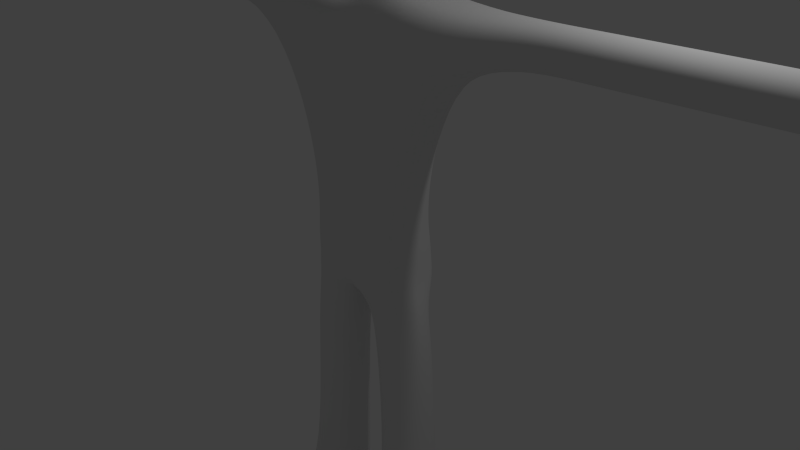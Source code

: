 # Source: goalie.blend  (saved by Blender 2.72.0; exported with 4.5.12 LTS)
import bpy
from mathutils import Matrix  # noqa: F401  (used for matrix-valued properties, if any)

bpy.ops.wm.read_factory_settings(use_empty=True)
scene = bpy.context.scene
scene.name = 'Scene'

# ---- collections
col_collection_1 = bpy.data.collections.new('Collection 1'); scene.collection.children.link(col_collection_1)

# ---- materials (node trees are filled in below, after node groups)
mat_material = bpy.data.materials.new('Material')
mat_material.alpha_threshold = 0.0
mat_material.use_transparent_shadow = False
mat_material.roughness = 0.5
mat_material.line_color = (0.0, 0.0, 0.0, 1.0)
mat_material_001 = bpy.data.materials.new('Material.001')
mat_material_001.alpha_threshold = 0.0
mat_material_001.use_transparent_shadow = False
mat_material_001.roughness = 0.5

# ---- material node trees

# ---- world
world_world = bpy.data.worlds.new('World'); scene.world = world_world
world_world.color = (0.05088, 0.05088, 0.05088)
world_world.use_sun_shadow = False
world_world.sun_shadow_jitter_overblur = 0.0
world_world.cycles.sampling_method = 'MANUAL'
world_world.cycles.sample_map_resolution = 256

# ---- cameras
cam_camera = bpy.data.cameras.new('Camera')
cam_camera.clip_end = 100.0
cam_camera.lens = 35.0
cam_camera.sensor_width = 32.0
cam_camera.sensor_height = 18.0
cam_camera.ortho_scale = 7.314
cam_camera.dof.focus_distance = 0.0
cam_camera.dof.aperture_fstop = 128.0

# ---- lights
light_lamp = bpy.data.lights.new('Lamp', 'POINT')
light_lamp.transmission_factor = 0.0
light_lamp.cutoff_distance = 30.0
light_lamp.energy = 100.0
light_lamp.shadow_buffer_clip_start = 1.001
light_lamp.shadow_soft_size = 0.1
light_lamp.shadow_maximum_resolution = 0.006
light_lamp.use_absolute_resolution = True
light_lamp.cycles.use_multiple_importance_sampling = False

# ---- meshes
me_cube = bpy.data.meshes.new('Cube')
me_cube.from_pydata([(0.7793, 0.01515, 0.6117), (0.5255, -0.4644, 1.948), (1.037, 0.01906, 1.932), (0.6606, -0.521, 3.129), (2.161, 0.4957, 3.092), (0.4448, -0.3622, 3.484), (0.8787, 0.03531, 3.471), (0.3931, -0.4634, 0.6186), (0.3862, 0.4937, 0.6049), (0.5118, 0.4041, 1.916), (0.647, 0.582, 3.093), (0.4339, 0.4329, 3.458), (0.1104, -0.03516, -0.5136), (0.3958, -0.45, 0.0007521), (0.3958, 0.5617, 0.0007521), (0.7916, 0.02007, 0.0007521), (0.2684, -0.03516, -2.357), (0.5062, -0.3906, -0.5136), (0.5062, 0.3203, -0.5136), (0.9021, -0.03516, -0.5136), (0.316, -0.03516, -4.104), (0.6642, -0.3906, -2.357), (0.6642, 0.3203, -2.357), (1.06, -0.03516, -2.357), (0.1545, -0.1493, 3.749), (0.149, 0.2034, 3.733), (0.3064, 0.02705, 3.741), (0.1956, -0.4516, 4.018), (0.192, 0.3333, 4.008), (0.3257, -0.05918, 4.013), (0.4377, -0.6969, 4.439), (0.4354, 0.7015, 4.433), (0.7484, -0.02285, 4.436), (0.4836, -0.683, 5.146), (0.4808, 0.76, 5.139), (0.8396, 0.03849, 5.143), (0.2773, -0.3047, 5.731), (0.2753, 0.5377, 5.726), (0.5799, 0.1165, 5.728), (3.226, 0.5496, 3.092), (2.189, -0.1651, 3.129), (2.175, 0.1668, 3.375), (2.175, 0.1638, 2.846), (4.214, 0.5997, 3.092), (3.253, -0.1111, 3.128), (3.24, 0.2208, 3.375), (3.24, 0.2177, 2.845), (5.199, 0.6496, 3.091), (4.241, -0.06106, 3.128), (4.228, 0.2708, 3.374), (4.228, 0.2678, 2.845), (5.406, 0.329, 3.109), (5.226, -0.01118, 3.127), (5.212, 0.2557, 3.374), (5.212, 0.3177, 2.845), (0.7118, -0.03516, -4.318), (1.108, -0.7178, -4.104), (0.7118, 0.3203, -4.104), (1.108, -0.03516, -4.104), (0.7118, -1.959, -4.104), (0.316, -0.7178, -4.104), (0.7118, -0.7178, -4.318), (0.7118, -0.7178, -3.89), (-0.7793, 0.01515, 0.6117), (-0.5255, -0.4644, 1.948), (-1.037, 0.01906, 1.932), (-0.6606, -0.521, 3.129), (-2.161, 0.51, 3.092), (-0.4448, -0.3622, 3.484), (-0.8787, 0.03531, 3.471), (0.0, 0.02007, 0.0007521), (-0.3931, -0.4634, 0.6186), (-0.3862, 0.4937, 0.6049), (-0.5118, 0.5025, 1.916), (-0.647, 0.582, 3.093), (0.0, 0.1069, 3.741), (-0.4339, 0.4329, 3.458), (-0.1104, -0.03516, -0.5136), (-0.3958, -0.45, 0.0007521), (-0.3958, 0.5617, 0.0007521), (-0.7916, 0.02007, 0.0007521), (-0.2684, -0.03516, -2.357), (-0.5062, -0.3906, -0.5136), (-0.5062, 0.3203, -0.5136), (-0.9021, -0.03516, -0.5136), (-0.316, -0.03516, -4.104), (-0.6642, -0.3906, -2.357), (-0.6642, 0.3203, -2.357), (-1.06, -0.03516, -2.357), (0.0, 0.01142, 4.013), (-0.1604, -0.1493, 3.749), (-0.1549, 0.2034, 3.733), (-0.3123, 0.02705, 3.741), (0.0, 0.0718, 4.436), (-0.2015, -0.4516, 4.018), (-0.1979, 0.3333, 4.008), (-0.3964, -0.05918, 4.013), (0.0, 0.1725, 5.143), (-0.4081, -0.7472, 4.439), (-0.4051, 0.7015, 4.433), (-0.8132, -0.02285, 4.436), (0.0, 0.2779, 5.728), (-0.468, -0.683, 5.146), (-0.4642, 0.76, 5.139), (-0.9322, 0.03849, 5.143), (-0.2157, -0.3047, 5.731), (-0.2131, 0.5377, 5.726), (-0.6103, 0.1165, 5.728), (-3.226, 0.5674, 3.092), (-2.189, -0.1926, 3.129), (-2.175, 0.1603, 3.375), (-2.175, 0.1571, 2.846), (-4.214, 0.6207, 3.092), (-3.253, -0.1353, 3.128), (-3.24, 0.2177, 3.375), (-3.24, 0.2144, 2.845), (-5.199, 0.6737, 3.091), (-4.241, -0.08202, 3.128), (-4.228, 0.271, 3.374), (-4.228, 0.2677, 2.845), (-5.406, 0.3328, 3.109), (-5.226, -0.02897, 3.127), (-5.212, 0.324, 3.374), (-5.212, 0.3207, 2.845), (-0.7118, -0.03516, -4.318), (-1.108, -0.7178, -4.104), (-0.7118, 0.3203, -4.104), (-1.108, -0.03516, -4.104), (-0.7118, -1.959, -4.104), (-0.316, -0.7178, -4.104), (-0.7118, -0.7178, -4.318), (-0.7118, -0.7178, -3.89), (0.7885, 0.01884, 0.2558), (0.6776, 0.374, 0.6066), (0.6862, -0.3437, 0.6169), (0.8376, 0.01366, 1.145), (1.457, 0.04403, 2.618), (0.9161, -0.3435, 1.944), (0.8991, 0.3816, 1.92), (1.417, 0.05194, 3.399), (1.373, -0.5027, 3.129), (1.349, 0.6003, 3.093), (0.557, 0.02066, 3.586), (0.7756, -0.2629, 3.481), (0.7621, 0.3335, 3.461), (0.3934, 0.5447, 0.254), (0.3951, -0.507, 0.2575), (0.4128, 0.4619, 1.133), (0.4248, -0.4345, 1.158), (0.6132, 0.5608, 2.666), (0.6268, -0.5082, 2.702), (0.5938, 0.546, 3.316), (0.6066, -0.4801, 3.35), (0.2741, 0.2248, 3.577), (0.2829, -0.1835, 3.596), (0.0, 0.02149, 0.6534), (0.0, -0.5458, 0.9353), (0.0, 0.4001, 0.9244), (0.0, -0.5466, 1.999), (0.0, 0.4072, 1.973), (0.0, -0.5919, 2.944), (0.0, 0.4707, 2.915), (0.0, 0.03739, 3.269), (0.0, -0.2846, 3.228), (0.0, 0.3514, 3.207), (0.8192, 0.02007, -0.2301), (0.4234, 0.5617, -0.2301), (0.4234, -0.4438, -0.2301), (0.0, 0.02007, -0.2868), (0.0, -0.4133, 0.0007521), (0.0, 0.4534, 0.0007521), (0.6927, -0.3862, 0.0007521), (0.6927, 0.4263, 0.0007521), (0.9968, -0.03516, -1.129), (0.6009, 0.3203, -1.129), (0.6009, -0.3906, -1.129), (0.2051, -0.03516, -1.129), (0.2094, -0.3017, -0.5136), (0.2094, 0.2314, -0.5136), (0.8031, -0.3017, -0.5136), (0.8031, 0.2314, -0.5136), (1.096, -0.03516, -3.56), (0.6999, 0.3203, -3.56), (0.6999, -0.4724, -3.507), (0.3041, -0.03516, -3.56), (0.3674, -0.3017, -2.357), (0.3674, 0.2314, -2.357), (0.9611, -0.3017, -2.357), (0.9611, 0.2314, -2.357), (0.3275, 0.02447, 3.897), (0.1597, 0.2548, 3.889), (0.1648, -0.2059, 3.904), (0.0, 0.1034, 3.897), (0.0, 0.2975, 3.735), (0.0, -0.08377, 3.748), (0.2712, -0.1052, 3.747), (0.2643, 0.1593, 3.735), (0.4866, -0.2473, 4.167), (0.3622, 0.4291, 4.164), (0.1704, -0.8307, 3.898), (0.0, -0.1767, 4.167), (0.0, 0.4357, 4.009), (0.0, -0.4129, 4.017), (0.2787, -0.3535, 4.017), (0.2743, 0.2351, 4.009), (0.8168, 0.005917, 4.776), (0.4694, 0.7875, 4.772), (0.4721, -0.7756, 4.779), (0.0, 0.1284, 4.776), (0.0, 0.8549, 4.433), (0.0, -0.7943, 4.438), (0.6719, -0.5158, 4.438), (0.669, 0.5204, 4.434), (0.8127, 0.06261, 5.48), (0.4674, 0.6497, 5.476), (0.47, -0.5245, 5.483), (0.0, 0.2051, 5.48), (0.0, 0.9526, 5.14), (0.0, -0.7321, 5.146), (0.7521, -0.5026, 5.145), (0.7485, 0.5796, 5.14), (0.467, 0.06886, 5.788), (0.2193, 0.323, 5.788), (0.2205, -0.1853, 5.789), (0.0, 0.2511, 5.788), (0.0, 0.5702, 5.726), (0.0, -0.3049, 5.731), (0.5053, -0.1994, 5.73), (0.5028, 0.4324, 5.727), (2.875, 0.1992, 2.846), (2.875, 0.2023, 3.375), (2.888, -0.1296, 3.128), (2.861, 0.5311, 3.092), (2.165, 0.4119, 2.898), (2.165, 0.4142, 3.296), (2.185, -0.08133, 3.323), (2.185, -0.08363, 2.926), (3.585, 0.2352, 2.845), (3.585, 0.2383, 3.375), (3.599, -0.09362, 3.128), (3.572, 0.5671, 3.092), (3.229, 0.4659, 2.898), (3.229, 0.4682, 3.295), (3.25, -0.02739, 3.322), (3.25, -0.02969, 2.925), (4.87, 0.3003, 2.845), (4.87, 0.3034, 3.374), (4.883, -0.02854, 3.128), (4.856, 0.6322, 3.091), (4.218, 0.5159, 2.898), (4.218, 0.5182, 3.295), (4.238, 0.02268, 3.322), (4.238, 0.02038, 2.925), (5.357, 0.3254, 2.911), (5.357, 0.3277, 3.308), (5.368, 0.07876, 3.123), (5.347, 0.5743, 3.096), (5.202, 0.5658, 2.897), (5.202, 0.5681, 3.294), (5.223, 0.07257, 3.322), (5.223, 0.07027, 2.924), (1.009, -0.03516, -4.264), (0.7118, 0.2314, -4.264), (0.7118, -0.3835, -4.318), (0.4149, -0.03516, -4.264), (0.316, -0.3835, -4.104), (0.4149, 0.2314, -4.104), (1.108, -0.3835, -4.104), (1.009, 0.2314, -4.104), (0.7118, -1.791, -3.944), (0.7118, -1.791, -4.264), (0.4149, -1.791, -4.104), (1.009, -1.791, -4.104), (1.009, -0.7178, -4.264), (1.009, -0.7178, -3.944), (0.4149, -0.7178, -3.944), (0.4149, -0.7178, -4.264), (-0.7885, 0.01884, 0.2558), (-0.6776, 0.374, 0.6066), (-0.6862, -0.3437, 0.6169), (-0.8376, 0.01366, 1.145), (-1.457, 0.04403, 2.618), (-0.9161, -0.3435, 1.944), (-0.8991, 0.3816, 1.92), (-1.417, 0.05194, 3.399), (-1.373, -0.5027, 3.129), (-1.349, 0.6003, 3.093), (-0.557, 0.02066, 3.586), (-0.7756, -0.2629, 3.481), (-0.7621, 0.3335, 3.461), (-0.3934, 0.5447, 0.254), (-0.3951, -0.507, 0.2575), (-0.4128, 0.4619, 1.133), (-0.4248, -0.4345, 1.158), (-0.6132, 0.5608, 2.666), (-0.6268, -0.5082, 2.702), (-0.5938, 0.546, 3.316), (-0.6066, -0.4801, 3.35), (-0.2741, 0.2248, 3.577), (-0.2829, -0.1835, 3.596), (-0.8192, 0.02007, -0.2301), (-0.4234, 0.5617, -0.2301), (-0.4234, -0.4438, -0.2301), (-0.6927, -0.3862, 0.0007521), (-0.6927, 0.4263, 0.0007521), (-0.9968, -0.03516, -1.129), (-0.6009, 0.3203, -1.129), (-0.6009, -0.3906, -1.129), (-0.2051, -0.03516, -1.129), (-0.2094, -0.3017, -0.5136), (-0.2094, 0.2314, -0.5136), (-0.8031, -0.3017, -0.5136), (-0.8031, 0.2314, -0.5136), (-1.096, -0.03516, -3.56), (-0.6999, 0.3203, -3.56), (-0.6999, -0.4724, -3.507), (-0.3041, -0.03516, -3.56), (-0.3674, -0.3017, -2.357), (-0.3674, 0.2314, -2.357), (-0.9611, -0.3017, -2.357), (-0.9611, 0.2314, -2.357), (-0.3334, 0.02447, 3.897), (-0.1656, 0.2548, 3.889), (-0.1707, -0.2059, 3.904), (-0.2771, -0.1052, 3.747), (-0.2702, 0.1593, 3.735), (-0.5596, -0.2473, 4.167), (-0.3452, 0.3362, 4.164), (-0.1169, -0.8307, 3.898), (-0.3495, -0.3535, 4.017), (-0.345, 0.2351, 4.009), (-0.9025, 0.005917, 4.776), (-0.4495, 0.7875, 4.772), (-0.453, -0.7756, 4.779), (-0.7134, -0.5661, 4.438), (-0.7097, 0.5204, 4.434), (-0.8971, 0.06261, 5.48), (-0.4468, 0.6497, 5.476), (-0.4503, -0.5245, 5.483), (-0.818, -0.5026, 5.145), (-0.8134, 0.5796, 5.14), (-0.4631, 0.06886, 5.788), (-0.14, 0.323, 5.788), (-0.1416, -0.1853, 5.789), (-0.5129, -0.1994, 5.73), (-0.5097, 0.4324, 5.727), (-2.875, 0.1948, 2.846), (-2.875, 0.198, 3.375), (-2.888, -0.1549, 3.128), (-2.861, 0.5478, 3.092), (-2.165, 0.421, 2.898), (-2.165, 0.4234, 3.296), (-2.185, -0.1036, 3.323), (-2.185, -0.106, 2.926), (-3.585, 0.2331, 2.845), (-3.585, 0.2363, 3.375), (-3.599, -0.1166, 3.128), (-3.572, 0.586, 3.092), (-3.229, 0.4783, 2.898), (-3.229, 0.4808, 3.295), (-3.25, -0.04621, 3.322), (-3.25, -0.04866, 2.925), (-4.87, 0.3023, 2.845), (-4.87, 0.3055, 3.374), (-4.883, -0.04744, 3.128), (-4.856, 0.6552, 3.091), (-4.218, 0.5316, 2.898), (-4.218, 0.5341, 3.295), (-4.238, 0.007041, 3.322), (-4.238, 0.004594, 2.925), (-5.357, 0.329, 2.911), (-5.357, 0.3314, 3.308), (-5.368, 0.06668, 3.123), (-5.347, 0.5937, 3.096), (-5.202, 0.5847, 2.897), (-5.202, 0.5871, 3.294), (-5.223, 0.06009, 3.322), (-5.223, 0.05764, 2.924), (-1.009, -0.03516, -4.264), (-0.7118, 0.2314, -4.264), (-0.7118, -0.3835, -4.318), (-0.4149, -0.03516, -4.264), (-0.316, -0.3835, -4.104), (-0.4149, 0.2314, -4.104), (-1.108, -0.3835, -4.104), (-1.009, 0.2314, -4.104), (-0.7118, -1.791, -3.944), (-0.7118, -1.791, -4.264), (-0.4149, -1.791, -4.104), (-1.009, -1.791, -4.104), (-1.009, -0.7178, -4.264), (-1.009, -0.7178, -3.944), (-0.4149, -0.7178, -3.944), (-0.4149, -0.7178, -4.264), (0.6889, 0.4132, 0.2545), (0.691, -0.3756, 0.257), (0.7254, 0.3498, 1.136), (0.7404, -0.3225, 1.154), (1.294, 0.4937, 2.727), (1.314, -0.4165, 2.757), (1.272, 0.4895, 3.334), (1.292, -0.4001, 3.363), (0.4819, 0.1738, 3.579), (0.4928, -0.1325, 3.593), (0.7203, 0.4263, -0.2301), (0.7203, -0.3862, -0.2301), (0.8978, 0.2314, -1.129), (0.8978, -0.3017, -1.129), (0.3041, 0.2314, -1.129), (0.3041, -0.3017, -1.129), (0.9968, 0.2314, -3.56), (1.037, -0.3861, -3.679), (0.403, 0.2314, -3.56), (0.3717, -0.3861, -3.679), (0.283, 0.1972, 3.891), (0.2893, -0.1483, 3.902), (0.5212, 0.1903, 4.165), (0.2436, -0.6848, 3.897), (0.7286, 0.5921, 4.773), (0.732, -0.5802, 4.778), (0.7251, 0.5029, 5.477), (0.7284, -0.3777, 5.482), (0.4045, 0.2595, 5.788), (0.406, -0.1218, 5.788), (2.865, 0.4474, 2.898), (2.885, -0.04817, 2.925), (2.865, 0.4497, 3.295), (2.885, -0.04587, 3.323), (3.575, 0.4834, 2.898), (3.595, -0.01218, 2.925), (3.575, 0.4857, 3.295), (3.595, -0.00988, 3.322), (4.859, 0.5485, 2.897), (4.88, 0.0529, 2.925), (4.859, 0.5508, 3.294), (4.88, 0.0552, 3.322), (5.312, 0.5073, 2.952), (5.327, 0.1402, 2.972), (5.312, 0.509, 3.246), (5.327, 0.142, 3.266), (0.9317, 0.1623, -4.223), (1.009, -0.3835, -4.264), (0.4919, 0.1623, -4.223), (0.4149, -0.3835, -4.264), (0.9317, -1.66, -3.985), (0.4919, -1.66, -3.985), (0.9317, -1.66, -4.223), (0.4919, -1.66, -4.223), (-0.6889, 0.4132, 0.2545), (-0.691, -0.3756, 0.257), (-0.7254, 0.3498, 1.136), (-0.7404, -0.3225, 1.154), (-1.294, 0.4937, 2.727), (-1.314, -0.4165, 2.757), (-1.272, 0.4895, 3.334), (-1.292, -0.4001, 3.363), (-0.4819, 0.1738, 3.579), (-0.4928, -0.1325, 3.593), (0.0, 0.4725, 0.2936), (9.313e-10, -0.4334, 0.2956), (0.0, 0.4382, 1.18), (-1.863e-09, -0.5903, 1.204), (0.0, 0.535, 2.651), (0.0, -0.6625, 2.685), (2.794e-09, 0.5219, 3.263), (-2.794e-09, -0.4567, 3.295), (9.313e-10, 0.2693, 3.531), (9.313e-10, -0.1916, 3.546), (-0.7203, 0.4263, -0.2301), (-0.7203, -0.3862, -0.2301), (2.794e-09, 0.4929, -0.2417), (2.794e-09, -0.4528, -0.2417), (-0.8978, 0.2314, -1.129), (-0.8978, -0.3017, -1.129), (-0.3041, 0.2314, -1.129), (-0.3041, -0.3017, -1.129), (-0.9968, 0.2314, -3.56), (-1.037, -0.3861, -3.679), (-0.403, 0.2314, -3.56), (-0.3717, -0.3861, -3.679), (-0.2889, 0.1972, 3.891), (-0.2952, -0.1483, 3.902), (-9.313e-10, 0.3535, 3.896), (9.313e-10, -0.1388, 3.909), (-0.6048, 0.1903, 4.165), (-0.2732, -0.6848, 3.897), (-9.313e-10, 0.4923, 4.149), (0.0, -0.8504, 3.881), (-0.7875, 0.5921, 4.773), (-0.7919, -0.5802, 4.778), (-9.313e-10, 0.9449, 4.769), (0.0, -0.8467, 4.769), (-0.7828, 0.5029, 5.477), (-0.7871, -0.3777, 5.482), (-9.313e-10, 0.8155, 5.489), (-9.313e-10, -0.5313, 5.495), (-0.3815, 0.2595, 5.788), (-0.3835, -0.1218, 5.788), (9.313e-10, 0.2835, 5.801), (9.313e-10, -0.1846, 5.802), (-2.865, 0.4587, 2.898), (-2.885, -0.06831, 2.925), (-2.865, 0.4611, 3.295), (-2.885, -0.06586, 3.323), (-3.575, 0.497, 2.898), (-3.595, -0.03004, 2.925), (-3.575, 0.4994, 3.295), (-3.595, -0.02759, 3.322), (-4.859, 0.5662, 2.897), (-4.88, 0.03917, 2.925), (-4.859, 0.5686, 3.294), (-4.88, 0.04162, 3.322), (-5.312, 0.5224, 2.952), (-5.327, 0.1321, 2.972), (-5.312, 0.5243, 3.246), (-5.327, 0.1339, 3.266), (-0.9317, 0.1623, -4.223), (-1.009, -0.3835, -4.264), (-0.4919, 0.1623, -4.223), (-0.4149, -0.3835, -4.264), (-0.9317, -1.66, -3.985), (-0.4919, -1.66, -3.985), (-0.9317, -1.66, -4.223), (-0.4919, -1.66, -4.223), (0.4549, -0.7363, 4.609), (0.2041, -0.7456, 4.439), (0.4779, -0.7293, 4.963), (0.234, -0.7075, 5.146), (-0.2041, -0.7707, 4.439), (-0.4306, -0.7614, 4.609), (-0.234, -0.7075, 5.146), (-0.4605, -0.7293, 4.963), (0.2265, -0.7804, 4.777), (0.0, -0.7897, 4.606), (0.0, -0.7586, 4.96), (-0.2265, -0.7804, 4.777), (0.2153, -0.763, 4.608), (0.2302, -0.744, 4.961), (-0.2153, -0.7756, 4.608), (-0.2302, -0.744, 4.961), (0.4635, -0.7559, 4.694), (0.102, -0.7699, 4.438), (0.475, -0.7525, 4.871), (0.117, -0.7198, 5.146), (-0.102, -0.7825, 4.438), (-0.4418, -0.7685, 4.694), (-0.117, -0.7198, 5.146), (-0.4567, -0.7525, 4.871), (0.05313, -0.7828, 4.776), (0.0, -1.017, 4.614), (0.0, -0.7453, 5.053), (-0.05313, -0.7828, 4.776), (0.4463, -0.7166, 4.524), (0.3061, -0.7212, 4.439), (0.4808, -0.7062, 5.055), (0.3939, -0.6953, 5.146), (-0.3061, -0.759, 4.439), (-0.4193, -0.7543, 4.524), (-0.351, -0.6953, 5.146), (-0.4642, -0.7062, 5.055), (0.3853, -0.778, 4.778), (0.0, -0.792, 4.522), (0.0, -0.7719, 4.867), (-0.3398, -0.778, 4.778), (0.1076, -0.7763, 4.607), (0.3229, -0.7496, 4.608), (0.2097, -0.7543, 4.523), (0.2209, -0.7717, 4.692), (0.2284, -0.7622, 4.869), (0.2321, -0.7258, 5.054), (0.3896, -0.7366, 4.962), (0.1151, -0.7513, 4.961), (-0.2209, -0.778, 4.692), (-0.2097, -0.7731, 4.523), (-0.3229, -0.7685, 4.608), (-0.1076, -0.7826, 4.607), (-0.1151, -0.7513, 4.961), (-0.3454, -0.7366, 4.962), (-0.2321, -0.7258, 5.054), (-0.2284, -0.7622, 4.869), (0.1104, -0.7796, 4.617), (0.04311, -0.767, 4.868), (-0.1104, -0.7827, 4.614), (-0.04311, -0.767, 4.868), (0.1048, -0.7731, 4.523), (0.3145, -0.7354, 4.524), (0.3788, -0.7638, 4.693), (0.3874, -0.7573, 4.87), (0.3917, -0.716, 5.054), (0.1161, -0.7356, 5.053), (-0.3313, -0.7733, 4.693), (-0.3145, -0.7637, 4.524), (-0.1048, -0.7826, 4.523), (-0.1161, -0.7356, 5.053), (-0.3482, -0.716, 5.054), (-0.3426, -0.7573, 4.87), (0.1896, -0.7543, 4.915), (0.2886, -0.7363, 4.981), (0.4189, -0.7457, 4.916), (0.2847, -0.7638, 4.851), (0.2866, -0.75, 4.916), (-0.2891, -0.7348, 4.988), (-0.1678, -0.7548, 4.915), (-0.2842, -0.7652, 4.844), (-0.4054, -0.7453, 4.916), (-0.2866, -0.75, 4.916)], [(70, 168), (70, 155)], [(0, 132, 394, 133), (0, 133, 396, 135), (0, 135, 397, 134), (0, 134, 395, 132), (1, 158, 461, 148), (1, 148, 397, 137), (1, 137, 399, 150), (1, 150, 463, 158), (2, 137, 397, 135), (2, 135, 396, 138), (2, 138, 398, 136), (2, 136, 399, 137), (3, 160, 463, 150), (3, 150, 399, 140), (3, 140, 401, 152), (3, 152, 465, 160), (4, 233, 398, 141), (4, 141, 400, 234), (4, 234, 426, 232), (4, 232, 424, 233), (5, 163, 465, 152), (5, 152, 401, 143), (5, 143, 403, 154), (5, 154, 467, 163), (6, 143, 401, 139), (6, 139, 400, 144), (6, 144, 402, 142), (6, 142, 403, 143), (7, 146, 395, 134), (7, 134, 397, 148), (7, 148, 461, 156), (7, 156, 459, 146), (8, 147, 396, 133), (8, 133, 394, 145), (8, 145, 458, 157), (8, 157, 460, 147), (9, 138, 396, 147), (9, 147, 460, 159), (9, 159, 462, 149), (9, 149, 398, 138), (10, 141, 398, 149), (10, 149, 462, 161), (10, 161, 464, 151), (10, 151, 400, 141), (11, 144, 400, 151), (11, 151, 464, 164), (11, 164, 466, 153), (11, 153, 402, 144), (12, 177, 471, 168), (12, 168, 470, 178), (12, 178, 408, 176), (12, 176, 409, 177), (13, 171, 395, 146), (13, 146, 459, 169), (13, 169, 471, 167), (13, 167, 405, 171), (14, 170, 458, 145), (14, 145, 394, 172), (14, 172, 404, 166), (14, 166, 470, 170), (15, 172, 394, 132), (15, 132, 395, 171), (15, 171, 405, 165), (15, 165, 404, 172), (16, 185, 409, 176), (16, 176, 408, 186), (16, 186, 412, 184), (16, 184, 413, 185), (17, 179, 405, 167), (17, 167, 471, 177), (17, 177, 409, 175), (17, 175, 407, 179), (18, 178, 470, 166), (18, 166, 404, 180), (18, 180, 406, 174), (18, 174, 408, 178), (19, 180, 404, 165), (19, 165, 405, 179), (19, 179, 407, 173), (19, 173, 406, 180), (20, 265, 413, 184), (20, 184, 412, 266), (20, 266, 442, 264), (20, 264, 443, 265), (21, 187, 407, 175), (21, 175, 409, 185), (21, 185, 413, 183), (21, 183, 411, 187), (22, 186, 408, 174), (22, 174, 406, 188), (22, 188, 410, 182), (22, 182, 412, 186), (23, 188, 406, 173), (23, 173, 407, 187), (23, 187, 411, 181), (23, 181, 410, 188), (24, 194, 467, 154), (24, 154, 403, 195), (24, 195, 415, 191), (24, 191, 483, 194), (25, 196, 402, 153), (25, 153, 466, 193), (25, 193, 482, 190), (25, 190, 414, 196), (26, 195, 403, 142), (26, 142, 402, 196), (26, 196, 414, 189), (26, 189, 415, 195), (27, 202, 483, 191), (27, 191, 415, 203), (27, 203, 417, 199), (27, 199, 487, 202), (28, 204, 414, 190), (28, 190, 482, 201), (28, 201, 486, 198), (28, 198, 416, 204), (29, 203, 415, 189), (29, 189, 414, 204), (29, 204, 416, 197), (29, 197, 417, 203), (30, 553, 525, 541, 210, 487, 199), (30, 199, 417, 211), (30, 211, 419, 207, 540, 524, 552), (580, 548, 491, 549), (31, 212, 416, 198), (31, 198, 486, 209), (31, 209, 490, 206), (31, 206, 418, 212), (32, 211, 417, 197), (32, 197, 416, 212), (32, 212, 418, 205), (32, 205, 419, 211), (581, 562, 491, 548), (33, 554, 526, 542, 207, 419, 219), (33, 219, 421, 215), (33, 215, 495, 218, 543, 527, 555), (34, 220, 418, 206), (34, 206, 490, 217), (34, 217, 494, 214), (34, 214, 420, 220), (35, 219, 419, 205), (35, 205, 418, 220), (35, 220, 420, 213), (35, 213, 421, 219), (36, 226, 495, 215), (36, 215, 421, 227), (36, 227, 423, 223), (36, 223, 499, 226), (37, 228, 420, 214), (37, 214, 494, 225), (37, 225, 498, 222), (37, 222, 422, 228), (38, 227, 421, 213), (38, 213, 420, 228), (38, 228, 422, 221), (38, 221, 423, 227), (221, 422, 222, 498, 499, 223, 423), (39, 241, 424, 232), (39, 232, 426, 242), (39, 242, 430, 240), (39, 240, 428, 241), (40, 235, 401, 140), (40, 140, 399, 236), (40, 236, 425, 231), (40, 231, 427, 235), (41, 234, 400, 139), (41, 139, 401, 235), (41, 235, 427, 230), (41, 230, 426, 234), (42, 236, 399, 136), (42, 136, 398, 233), (42, 233, 424, 229), (42, 229, 425, 236), (43, 249, 428, 240), (43, 240, 430, 250), (43, 250, 434, 248), (43, 248, 432, 249), (44, 243, 427, 231), (44, 231, 425, 244), (44, 244, 429, 239), (44, 239, 431, 243), (45, 242, 426, 230), (45, 230, 427, 243), (45, 243, 431, 238), (45, 238, 430, 242), (46, 244, 425, 229), (46, 229, 424, 241), (46, 241, 428, 237), (46, 237, 429, 244), (47, 257, 432, 248), (47, 248, 434, 258), (47, 258, 438, 256), (47, 256, 436, 257), (48, 251, 431, 239), (48, 239, 429, 252), (48, 252, 433, 247), (48, 247, 435, 251), (49, 250, 430, 238), (49, 238, 431, 251), (49, 251, 435, 246), (49, 246, 434, 250), (50, 252, 429, 237), (50, 237, 428, 249), (50, 249, 432, 245), (50, 245, 433, 252), (51, 255, 437, 253), (51, 253, 436, 256), (51, 256, 438, 254), (51, 254, 439, 255), (52, 259, 435, 247), (52, 247, 433, 260), (52, 260, 437, 255), (52, 255, 439, 259), (53, 258, 434, 246), (53, 246, 435, 259), (53, 259, 439, 254), (53, 254, 438, 258), (54, 260, 433, 245), (54, 245, 432, 257), (54, 257, 436, 253), (54, 253, 437, 260), (55, 262, 440, 261), (55, 261, 441, 263), (55, 263, 443, 264), (55, 264, 442, 262), (56, 273, 441, 267), (56, 267, 411, 274), (56, 274, 444, 272), (56, 272, 446, 273), (57, 266, 412, 182), (57, 182, 410, 268), (57, 268, 440, 262), (57, 262, 442, 266), (58, 268, 410, 181), (58, 181, 411, 267), (58, 267, 441, 261), (58, 261, 440, 268), (59, 272, 444, 269), (59, 269, 445, 271), (59, 271, 447, 270), (59, 270, 446, 272), (60, 275, 413, 265), (60, 265, 443, 276), (60, 276, 447, 271), (60, 271, 445, 275), (61, 276, 443, 263), (61, 263, 441, 273), (61, 273, 446, 270), (61, 270, 447, 276), (62, 274, 411, 183), (62, 183, 413, 275), (62, 275, 445, 269), (62, 269, 444, 274), (63, 278, 448, 277), (63, 277, 449, 279), (63, 279, 451, 280), (63, 280, 450, 278), (64, 293, 461, 158), (64, 158, 463, 295), (64, 295, 453, 282), (64, 282, 451, 293), (65, 280, 451, 282), (65, 282, 453, 281), (65, 281, 452, 283), (65, 283, 450, 280), (66, 295, 463, 160), (66, 160, 465, 297), (66, 297, 455, 285), (66, 285, 453, 295), (67, 286, 452, 350), (67, 350, 500, 349), (67, 349, 502, 351), (67, 351, 454, 286), (68, 297, 465, 163), (68, 163, 467, 299), (68, 299, 457, 288), (68, 288, 455, 297), (69, 284, 455, 288), (69, 288, 457, 287), (69, 287, 456, 289), (69, 289, 454, 284), (71, 279, 449, 291), (71, 291, 459, 156), (71, 156, 461, 293), (71, 293, 451, 279), (72, 278, 450, 292), (72, 292, 460, 157), (72, 157, 458, 290), (72, 290, 448, 278), (73, 292, 450, 283), (73, 283, 452, 294), (73, 294, 462, 159), (73, 159, 460, 292), (74, 294, 452, 286), (74, 286, 454, 296), (74, 296, 464, 161), (74, 161, 462, 294), (75, 162, 466, 193), (75, 193, 482, 192), (75, 192, 483, 194), (75, 194, 467, 162), (76, 296, 454, 289), (76, 289, 456, 298), (76, 298, 466, 164), (76, 164, 464, 296), (77, 168, 471, 309), (77, 309, 475, 308), (77, 308, 474, 310), (77, 310, 470, 168), (78, 291, 449, 303), (78, 303, 469, 302), (78, 302, 471, 169), (78, 169, 459, 291), (79, 290, 458, 170), (79, 170, 470, 301), (79, 301, 468, 304), (79, 304, 448, 290), (80, 277, 448, 304), (80, 304, 468, 300), (80, 300, 469, 303), (80, 303, 449, 277), (81, 308, 475, 317), (81, 317, 479, 316), (81, 316, 478, 318), (81, 318, 474, 308), (82, 302, 469, 311), (82, 311, 473, 307), (82, 307, 475, 309), (82, 309, 471, 302), (83, 301, 470, 310), (83, 310, 474, 306), (83, 306, 472, 312), (83, 312, 468, 301), (84, 300, 468, 312), (84, 312, 472, 305), (84, 305, 473, 311), (84, 311, 469, 300), (85, 316, 479, 382), (85, 382, 519, 381), (85, 381, 518, 383), (85, 383, 478, 316), (86, 307, 473, 319), (86, 319, 477, 315), (86, 315, 479, 317), (86, 317, 475, 307), (87, 306, 474, 318), (87, 318, 478, 314), (87, 314, 476, 320), (87, 320, 472, 306), (88, 305, 472, 320), (88, 320, 476, 313), (88, 313, 477, 319), (88, 319, 473, 305), (89, 192, 482, 201), (89, 201, 486, 200), (89, 200, 487, 202), (89, 202, 483, 192), (90, 299, 467, 194), (90, 194, 483, 323), (90, 323, 481, 324), (90, 324, 457, 299), (91, 298, 456, 325), (91, 325, 480, 322), (91, 322, 482, 193), (91, 193, 466, 298), (92, 287, 457, 324), (92, 324, 481, 321), (92, 321, 480, 325), (92, 325, 456, 287), (93, 200, 486, 209), (93, 209, 490, 208), (94, 323, 483, 202), (94, 202, 487, 328), (94, 328, 485, 329), (94, 329, 481, 323), (95, 322, 480, 330), (95, 330, 484, 327), (95, 327, 486, 201), (95, 201, 482, 322), (96, 321, 481, 329), (96, 329, 485, 326), (96, 326, 484, 330), (96, 330, 480, 321), (97, 208, 490, 217), (97, 217, 494, 216), (98, 328, 487, 210, 544, 528, 556), (582, 549, 491, 551), (98, 557, 529, 545, 333, 489, 334), (98, 334, 485, 328), (99, 327, 484, 335), (99, 335, 488, 332), (99, 332, 490, 209), (99, 209, 486, 327), (100, 326, 485, 334), (100, 334, 489, 331), (100, 331, 488, 335), (100, 335, 484, 326), (101, 216, 494, 225), (101, 225, 498, 224), (583, 551, 491, 562), (102, 558, 530, 546, 218, 495, 338), (102, 338, 493, 339), (102, 339, 489, 333, 547, 531, 559), (103, 332, 488, 340), (103, 340, 492, 337), (103, 337, 494, 217), (103, 217, 490, 332), (104, 331, 489, 339), (104, 339, 493, 336), (104, 336, 492, 340), (104, 340, 488, 331), (499, 224, 498), (105, 338, 495, 226), (105, 226, 499, 343), (105, 343, 497, 344), (105, 344, 493, 338), (106, 337, 492, 345), (106, 345, 496, 342), (106, 342, 498, 225), (106, 225, 494, 337), (107, 336, 493, 344), (107, 344, 497, 341), (107, 341, 496, 345), (107, 345, 492, 336), (499, 498, 342, 496, 341, 497, 343), (108, 349, 500, 358), (108, 358, 504, 357), (108, 357, 506, 359), (108, 359, 502, 349), (109, 285, 455, 352), (109, 352, 503, 348), (109, 348, 501, 353), (109, 353, 453, 285), (110, 284, 454, 351), (110, 351, 502, 347), (110, 347, 503, 352), (110, 352, 455, 284), (111, 281, 453, 353), (111, 353, 501, 346), (111, 346, 500, 350), (111, 350, 452, 281), (112, 357, 504, 366), (112, 366, 508, 365), (112, 365, 510, 367), (112, 367, 506, 357), (113, 348, 503, 360), (113, 360, 507, 356), (113, 356, 505, 361), (113, 361, 501, 348), (114, 347, 502, 359), (114, 359, 506, 355), (114, 355, 507, 360), (114, 360, 503, 347), (115, 346, 501, 361), (115, 361, 505, 354), (115, 354, 504, 358), (115, 358, 500, 346), (116, 365, 508, 374), (116, 374, 512, 373), (116, 373, 514, 375), (116, 375, 510, 365), (117, 356, 507, 368), (117, 368, 511, 364), (117, 364, 509, 369), (117, 369, 505, 356), (118, 355, 506, 367), (118, 367, 510, 363), (118, 363, 511, 368), (118, 368, 507, 355), (119, 354, 505, 369), (119, 369, 509, 362), (119, 362, 508, 366), (119, 366, 504, 354), (120, 370, 513, 372), (120, 372, 515, 371), (120, 371, 514, 373), (120, 373, 512, 370), (121, 364, 511, 376), (121, 376, 515, 372), (121, 372, 513, 377), (121, 377, 509, 364), (122, 363, 510, 375), (122, 375, 514, 371), (122, 371, 515, 376), (122, 376, 511, 363), (123, 362, 509, 377), (123, 377, 513, 370), (123, 370, 512, 374), (123, 374, 508, 362), (124, 378, 516, 379), (124, 379, 518, 381), (124, 381, 519, 380), (124, 380, 517, 378), (125, 384, 517, 390), (125, 390, 522, 389), (125, 389, 520, 391), (125, 391, 477, 384), (126, 314, 478, 383), (126, 383, 518, 379), (126, 379, 516, 385), (126, 385, 476, 314), (127, 313, 476, 385), (127, 385, 516, 378), (127, 378, 517, 384), (127, 384, 477, 313), (128, 386, 520, 389), (128, 389, 522, 387), (128, 387, 523, 388), (128, 388, 521, 386), (129, 382, 479, 392), (129, 392, 521, 388), (129, 388, 523, 393), (129, 393, 519, 382), (130, 380, 519, 393), (130, 393, 523, 387), (130, 387, 522, 390), (130, 390, 517, 380), (131, 315, 477, 391), (131, 391, 520, 386), (131, 386, 521, 392), (131, 392, 479, 315), (584, 564, 533, 561), (585, 565, 536, 566), (586, 560, 532, 567), (587, 599, 568, 532, 560), (588, 569, 537, 597, 570), (589, 550, 534, 571), (590, 572, 535, 563), (591, 573, 538, 574), (592, 561, 533, 575), (593, 576, 534, 550), (594, 577, 601, 539, 578), (595, 563, 535, 579, 603), (564, 580, 549, 533), (536, 567, 580, 564), (567, 532, 548, 580), (568, 581, 548, 532), (537, 571, 581, 568, 596), (571, 534, 562, 581), (572, 582, 551, 535), (538, 575, 582, 572), (575, 533, 549, 582), (576, 583, 562, 534), (539, 602, 579, 583, 576), (579, 535, 551, 583), (541, 584, 561, 210), (525, 566, 584, 541), (566, 536, 564, 584), (553, 585, 566, 525), (30, 552, 585, 553), (552, 524, 565, 585), (565, 586, 567, 536), (524, 540, 586, 565), (540, 207, 560, 586), (542, 587, 560, 207), (526, 570, 598, 587, 542), (600, 596, 568, 599), (554, 588, 570, 526), (33, 555, 588, 554), (555, 527, 569, 588), (569, 589, 571, 537), (527, 543, 589, 569), (543, 218, 550, 589), (545, 590, 563, 333), (529, 574, 590, 545), (574, 538, 572, 590), (557, 591, 574, 529), (98, 556, 591, 557), (556, 528, 573, 591), (573, 592, 575, 538), (528, 544, 592, 573), (544, 210, 561, 592), (546, 593, 550, 218), (530, 578, 593, 546), (578, 539, 576, 593), (558, 594, 578, 530), (102, 559, 594, 558), (559, 531, 577, 594), (605, 603, 579, 602), (531, 547, 595, 604, 577), (547, 333, 563, 595), (598, 600, 599, 587), (570, 597, 600, 598), (597, 537, 596, 600), (601, 605, 602, 539), (577, 604, 605, 601), (604, 595, 603, 605)])
me_cube.polygons.foreach_set('use_smooth', [True] * 587)
_uv = me_cube.uv_layers.new(name='UVMap')
_uv.uv.foreach_set('vector', [0.4926, 0.01056, 0.4914, 0.01055, 0.4911, 0.01071, 0.4921, 0.01073, 0.4926, 0.01056, 0.4921, 0.01073, 0.4951, 0.01087, 0.4963, 0.01056, 0.4926, 0.01056, 0.4963, 0.01056, 0.4953, 0.01002, 0.4921, 0.01029, 0.4926, 0.01056, 0.4921, 0.01029, 0.4911, 0.01036, 0.4914, 0.01055, 0.4998, 0.009326, 0.4896, 0.01066, 0.4896, 0.0101, 0.4929, 0.01016, 0.4998, 0.009326, 0.4929, 0.01016, 0.4953, 0.01002, 0.5074, 0.008059, 0.4998, 0.009326, 0.5074, 0.008059, 0.5319, 0.0123, 0.5083, 0.01265, 0.4998, 0.009326, 0.5083, 0.01265, 0.4896, 0.01324, 0.4896, 0.01066, 0.5104, 0.01036, 0.5074, 0.008059, 0.4953, 0.01002, 0.4963, 0.01056, 0.5104, 0.01036, 0.4963, 0.01056, 0.4951, 0.01087, 0.5075, 0.01238, 0.5104, 0.01036, 0.5075, 0.01238, 0.5356, 0.007397, 0.5432, 0.01075, 0.5104, 0.01036, 0.5432, 0.01075, 0.5319, 0.0123, 0.5074, 0.008059, 0.5105, 0.01365, 0.4896, 0.01227, 0.4896, 0.01324, 0.5083, 0.01265, 0.5105, 0.01365, 0.5083, 0.01265, 0.5319, 0.0123, 0.5374, 0.0118, 0.5105, 0.01365, 0.5374, 0.0118, 0.5361, 0.005527, 0.5095, 0.01004, 0.5105, 0.01365, 0.5095, 0.01004, 0.4896, 0.0135, 0.4896, 0.01227, 0.6122, 0.008505, 0.6086, 0.006463, 0.5356, 0.007397, 0.5428, 0.007119, 0.6122, 0.008505, 0.5428, 0.007119, 0.5407, 0.01248, 0.613, 0.01023, 0.6122, 0.008505, 0.613, 0.01023, 0.7033, 0.008367, 0.7035, 0.007054, 0.6122, 0.008505, 0.7035, 0.007054, 0.7028, 0.00523, 0.6086, 0.006463, 0.5049, 0.009393, 0.4896, 0.01185, 0.4896, 0.0135, 0.5095, 0.01004, 0.5049, 0.009393, 0.5095, 0.01004, 0.5361, 0.005527, 0.5165, 0.007868, 0.5049, 0.009393, 0.5165, 0.007868, 0.507, 0.01106, 0.4998, 0.01165, 0.5049, 0.009393, 0.4998, 0.01165, 0.4896, 0.01218, 0.4896, 0.01185, 0.5229, 0.009409, 0.5165, 0.007868, 0.5361, 0.005527, 0.5481, 0.007389, 0.5229, 0.009409, 0.5481, 0.007389, 0.5407, 0.01248, 0.5175, 0.01108, 0.5229, 0.009409, 0.5175, 0.01108, 0.508, 0.009095, 0.5107, 0.0101, 0.5229, 0.009409, 0.5107, 0.0101, 0.507, 0.01106, 0.5165, 0.007868, 0.491, 0.01008, 0.4905, 0.01025, 0.4911, 0.01036, 0.4921, 0.01029, 0.491, 0.01008, 0.4921, 0.01029, 0.4953, 0.01002, 0.4929, 0.01016, 0.491, 0.01008, 0.4929, 0.01016, 0.4896, 0.0101, 0.4896, 0.01041, 0.491, 0.01008, 0.4896, 0.01041, 0.4896, 0.0102, 0.4905, 0.01025, 0.491, 0.01095, 0.4927, 0.01075, 0.4951, 0.01087, 0.4921, 0.01073, 0.491, 0.01095, 0.4921, 0.01073, 0.4911, 0.01071, 0.4905, 0.01083, 0.491, 0.01095, 0.4905, 0.01083, 0.4896, 0.0109, 0.4896, 0.01067, 0.491, 0.01095, 0.4896, 0.01067, 0.4896, 0.01105, 0.4927, 0.01075, 0.4999, 0.01136, 0.5075, 0.01238, 0.4951, 0.01087, 0.4927, 0.01075, 0.4999, 0.01136, 0.4927, 0.01075, 0.4896, 0.01105, 0.4897, 0.0102, 0.4999, 0.01136, 0.4897, 0.0102, 0.4897, 0.006847, 0.5097, 0.007153, 0.4999, 0.01136, 0.5097, 0.007153, 0.5356, 0.007397, 0.5075, 0.01238, 0.5126, 0.005609, 0.5428, 0.007119, 0.5356, 0.007397, 0.5097, 0.007153, 0.5126, 0.005609, 0.5097, 0.007153, 0.4897, 0.006847, 0.4897, 0.007612, 0.5126, 0.005609, 0.4897, 0.007612, 0.4896, 0.006434, 0.5112, 0.009304, 0.5126, 0.005609, 0.5112, 0.009304, 0.5407, 0.01248, 0.5428, 0.007119, 0.5064, 0.009997, 0.5175, 0.01108, 0.5407, 0.01248, 0.5112, 0.009304, 0.5064, 0.009997, 0.5112, 0.009304, 0.4896, 0.006434, 0.4897, 0.007809, 0.5064, 0.009997, 0.4897, 0.007809, 0.4896, 0.00299, 0.5023, 0.008903, 0.5064, 0.009997, 0.5023, 0.008903, 0.508, 0.009095, 0.5175, 0.01108, 0.4898, 0.01057, 0.4899, 0.01047, 0.4896, 0.01051, 0.4896, 0.01057, 0.4898, 0.01057, 0.4896, 0.01057, 0.4896, 0.01061, 0.4899, 0.01063, 0.4898, 0.01057, 0.4899, 0.01063, 0.4901, 0.01058, 0.4901, 0.01055, 0.4898, 0.01057, 0.4901, 0.01055, 0.4901, 0.01052, 0.4899, 0.01047, 0.4903, 0.01038, 0.4907, 0.01043, 0.4911, 0.01036, 0.4905, 0.01025, 0.4903, 0.01038, 0.4905, 0.01025, 0.4896, 0.0102, 0.4896, 0.01034, 0.4903, 0.01038, 0.4896, 0.01034, 0.4896, 0.01051, 0.4902, 0.01049, 0.4903, 0.01038, 0.4902, 0.01049, 0.4904, 0.01048, 0.4907, 0.01043, 0.4903, 0.01071, 0.4896, 0.01077, 0.4896, 0.0109, 0.4905, 0.01083, 0.4903, 0.01071, 0.4905, 0.01083, 0.4911, 0.01071, 0.4907, 0.01066, 0.4903, 0.01071, 0.4907, 0.01066, 0.4904, 0.01061, 0.4901, 0.01061, 0.4903, 0.01071, 0.4901, 0.01061, 0.4896, 0.01061, 0.4896, 0.01077, 0.4909, 0.01055, 0.4907, 0.01066, 0.4911, 0.01071, 0.4914, 0.01055, 0.4909, 0.01055, 0.4914, 0.01055, 0.4911, 0.01036, 0.4907, 0.01043, 0.4909, 0.01055, 0.4907, 0.01043, 0.4904, 0.01048, 0.4905, 0.01055, 0.4909, 0.01055, 0.4905, 0.01055, 0.4904, 0.01061, 0.4907, 0.01066, 0.4901, 0.01055, 0.4901, 0.01055, 0.4901, 0.01052, 0.4901, 0.01055, 0.4901, 0.01055, 0.4901, 0.01055, 0.4901, 0.01058, 0.4901, 0.01055, 0.4901, 0.01055, 0.4901, 0.01055, 0.4901, 0.01055, 0.4901, 0.01055, 0.4901, 0.01055, 0.4901, 0.01055, 0.4901, 0.01055, 0.4901, 0.01055, 0.4901, 0.01047, 0.4903, 0.01048, 0.4904, 0.01048, 0.4902, 0.01049, 0.4901, 0.01047, 0.4902, 0.01049, 0.4896, 0.01051, 0.4899, 0.01047, 0.4901, 0.01047, 0.4899, 0.01047, 0.4901, 0.01052, 0.4901, 0.01051, 0.4901, 0.01047, 0.4901, 0.01051, 0.4902, 0.01052, 0.4903, 0.01048, 0.4902, 0.01062, 0.4899, 0.01063, 0.4896, 0.01061, 0.4901, 0.01061, 0.4902, 0.01062, 0.4901, 0.01061, 0.4904, 0.01061, 0.4903, 0.0106, 0.4902, 0.01062, 0.4903, 0.0106, 0.4902, 0.01058, 0.4901, 0.01059, 0.4902, 0.01062, 0.4901, 0.01059, 0.4901, 0.01058, 0.4899, 0.01063, 0.4904, 0.01056, 0.4903, 0.0106, 0.4904, 0.01061, 0.4905, 0.01055, 0.4904, 0.01056, 0.4905, 0.01055, 0.4904, 0.01048, 0.4903, 0.01048, 0.4904, 0.01056, 0.4903, 0.01048, 0.4902, 0.01052, 0.4902, 0.01055, 0.4904, 0.01056, 0.4902, 0.01055, 0.4902, 0.01058, 0.4903, 0.0106, 0.4901, 0.01055, 0.4901, 0.01055, 0.4901, 0.01055, 0.4901, 0.01055, 0.4901, 0.01055, 0.4901, 0.01055, 0.4901, 0.01055, 0.4901, 0.01055, 0.4901, 0.01055, 0.4901, 0.01055, 0.4901, 0.01055, 0.4901, 0.01055, 0.4901, 0.01055, 0.4901, 0.01055, 0.4901, 0.01055, 0.4901, 0.01055, 0.4901, 0.01055, 0.4901, 0.01055, 0.4902, 0.01052, 0.4901, 0.01051, 0.4901, 0.01055, 0.4901, 0.01051, 0.4901, 0.01052, 0.4901, 0.01055, 0.4901, 0.01055, 0.4901, 0.01055, 0.4901, 0.01055, 0.4901, 0.01055, 0.4901, 0.01055, 0.4901, 0.01055, 0.4901, 0.01055, 0.4901, 0.01055, 0.4901, 0.01055, 0.4901, 0.01055, 0.4901, 0.01058, 0.4901, 0.01059, 0.4901, 0.01055, 0.4901, 0.01059, 0.4902, 0.01058, 0.4901, 0.01055, 0.4901, 0.01055, 0.4901, 0.01055, 0.4901, 0.01055, 0.4901, 0.01055, 0.4901, 0.01055, 0.4901, 0.01055, 0.4901, 0.01055, 0.4901, 0.01055, 0.4901, 0.01055, 0.4901, 0.01055, 0.4902, 0.01058, 0.4902, 0.01055, 0.4901, 0.01055, 0.4902, 0.01055, 0.4902, 0.01052, 0.4901, 0.01055, 0.4901, 0.01055, 0.4901, 0.01055, 0.4901, 0.01055, 0.4901, 0.01055, 0.4901, 0.01055, 0.4901, 0.01055, 0.4901, 0.01055, 0.4901, 0.01055, 0.495, 0.01429, 0.4904, 0.01466, 0.4896, 0.01218, 0.4998, 0.01165, 0.495, 0.01429, 0.4998, 0.01165, 0.507, 0.01106, 0.4993, 0.01332, 0.495, 0.01429, 0.4993, 0.01332, 0.4979, 0.01638, 0.4942, 0.01689, 0.495, 0.01429, 0.4942, 0.01689, 0.4903, 0.01632, 0.4904, 0.01466, 0.5025, 0.00638, 0.5031, 0.009669, 0.508, 0.009095, 0.5023, 0.008903, 0.5025, 0.00638, 0.5023, 0.008903, 0.4896, 0.00299, 0.5028, 2.5e-05, 0.5025, 0.00638, 0.5028, 2.5e-05, 0.5112, 0.004177, 0.5065, 0.009303, 0.5025, 0.00638, 0.5065, 0.009303, 0.5046, 0.01228, 0.5031, 0.009669, 0.5027, 0.01182, 0.4993, 0.01332, 0.507, 0.01106, 0.5107, 0.0101, 0.5027, 0.01182, 0.5107, 0.0101, 0.508, 0.009095, 0.5031, 0.009669, 0.5027, 0.01182, 0.5031, 0.009669, 0.5046, 0.01228, 0.5018, 0.01465, 0.5027, 0.01182, 0.5018, 0.01465, 0.4979, 0.01638, 0.4993, 0.01332, 0.4927, 0.02038, 0.4902, 0.01958, 0.4903, 0.01632, 0.4942, 0.01689, 0.4927, 0.02038, 0.4942, 0.01689, 0.4979, 0.01638, 0.495, 0.01988, 0.4927, 0.02038, 0.495, 0.01988, 0.4918, 0.02187, 0.4907, 0.02253, 0.4927, 0.02038, 0.4907, 0.02253, 0.4895, 0.02254, 0.4902, 0.01958, 0.5095, 0.01291, 0.5062, 0.01472, 0.5046, 0.01228, 0.5065, 0.009303, 0.5095, 0.01291, 0.5065, 0.009303, 0.5112, 0.004177, 0.5157, 0.008953, 0.5095, 0.01291, 0.5157, 0.008953, 0.5177, 0.01464, 0.5097, 0.01909, 0.5095, 0.01291, 0.5097, 0.01909, 0.5047, 0.02068, 0.5062, 0.01472, 0.5002, 0.0174, 0.495, 0.01988, 0.4979, 0.01638, 0.5018, 0.01465, 0.5002, 0.0174, 0.5018, 0.01465, 0.5046, 0.01228, 0.5062, 0.01472, 0.5002, 0.0174, 0.5062, 0.01472, 0.5047, 0.02068, 0.4983, 0.0218, 0.5002, 0.0174, 0.4983, 0.0218, 0.4918, 0.02187, 0.495, 0.01988, 0.4937, 0.02645, 0.4924, 0.02628, 0.4914, 0.02624, 0.4905, 0.02624, 0.4897, 0.02627, 0.4895, 0.02254, 0.4907, 0.02253, 0.4937, 0.02645, 0.4907, 0.02253, 0.4918, 0.02187, 0.4966, 0.026, 0.4937, 0.02645, 0.4966, 0.026, 0.4961, 0.02878, 0.4935, 0.02855, 0.4936, 0.02768, 0.4932, 0.02726, 0.4933, 0.02708, 0.4904, 0.02768, 0.4902, 0.02867, 0.4897, 0.02838, 0.4897, 0.02774, 0.5124, 0.02549, 0.5082, 0.02582, 0.5047, 0.02068, 0.5097, 0.01909, 0.5124, 0.02549, 0.5097, 0.01909, 0.5177, 0.01464, 0.5215, 0.02502, 0.5124, 0.02549, 0.5215, 0.02502, 0.5207, 0.03282, 0.5121, 0.03088, 0.5124, 0.02549, 0.5121, 0.03088, 0.5079, 0.03014, 0.5082, 0.02582, 0.5017, 0.0255, 0.4966, 0.026, 0.4918, 0.02187, 0.4983, 0.0218, 0.5017, 0.0255, 0.4983, 0.0218, 0.5047, 0.02068, 0.5082, 0.02582, 0.5017, 0.0255, 0.5082, 0.02582, 0.5079, 0.03014, 0.5015, 0.02909, 0.5017, 0.0255, 0.5015, 0.02909, 0.4961, 0.02878, 0.4966, 0.026, 0.49, 0.02937, 0.4897, 0.02933, 0.4897, 0.02838, 0.4902, 0.02867, 0.4938, 0.03153, 0.4937, 0.03059, 0.4935, 0.02976, 0.4935, 0.0294, 0.4935, 0.02855, 0.4961, 0.02878, 0.4964, 0.03172, 0.4938, 0.03153, 0.4964, 0.03172, 0.4966, 0.03454, 0.4941, 0.03468, 0.4938, 0.03153, 0.4941, 0.03468, 0.4896, 0.03557, 0.4895, 0.03166, 0.4905, 0.0317, 0.4916, 0.03167, 0.493, 0.03156, 0.51, 0.03575, 0.5064, 0.03412, 0.5079, 0.03014, 0.5121, 0.03088, 0.51, 0.03575, 0.5121, 0.03088, 0.5207, 0.03282, 0.5176, 0.03992, 0.51, 0.03575, 0.5176, 0.03992, 0.5124, 0.04522, 0.5068, 0.0394, 0.51, 0.03575, 0.5068, 0.0394, 0.5043, 0.03717, 0.5064, 0.03412, 0.501, 0.03262, 0.4964, 0.03172, 0.4961, 0.02878, 0.5015, 0.02909, 0.501, 0.03262, 0.5015, 0.02909, 0.5079, 0.03014, 0.5064, 0.03412, 0.501, 0.03262, 0.5064, 0.03412, 0.5043, 0.03717, 0.5002, 0.03565, 0.501, 0.03262, 0.5002, 0.03565, 0.4966, 0.03454, 0.4964, 0.03172, 0.4933, 0.03847, 0.4897, 0.03966, 0.4896, 0.03557, 0.4941, 0.03468, 0.4933, 0.03847, 0.4941, 0.03468, 0.4966, 0.03454, 0.4962, 0.03792, 0.4933, 0.03847, 0.4962, 0.03792, 0.4959, 0.03934, 0.4933, 0.04035, 0.4933, 0.03847, 0.4933, 0.04035, 0.4898, 0.04276, 0.4897, 0.03966, 0.5044, 0.04358, 0.5028, 0.04057, 0.5043, 0.03717, 0.5068, 0.0394, 0.5044, 0.04358, 0.5068, 0.0394, 0.5124, 0.04522, 0.5058, 0.0483, 0.5044, 0.04358, 0.5058, 0.0483, 0.4989, 0.04814, 0.5007, 0.04439, 0.5044, 0.04358, 0.5007, 0.04439, 0.5005, 0.04154, 0.5028, 0.04057, 0.4995, 0.03892, 0.4962, 0.03792, 0.4966, 0.03454, 0.5002, 0.03565, 0.4995, 0.03892, 0.5002, 0.03565, 0.5043, 0.03717, 0.5028, 0.04057, 0.4995, 0.03892, 0.5028, 0.04057, 0.5005, 0.04154, 0.4984, 0.0399, 0.4995, 0.03892, 0.4984, 0.0399, 0.4959, 0.03934, 0.4962, 0.03792, 0.4984, 0.0399, 0.5005, 0.04154, 0.5007, 0.04439, 0.4989, 0.04814, 0.4898, 0.04276, 0.4933, 0.04035, 0.4959, 0.03934, 0.7348, 0.006533, 0.7346, 0.005396, 0.7028, 0.00523, 0.7035, 0.007054, 0.7348, 0.006533, 0.7035, 0.007054, 0.7033, 0.008367, 0.7348, 0.007339, 0.7348, 0.006533, 0.7348, 0.007339, 0.7642, 0.007325, 0.764, 0.006192, 0.7348, 0.006533, 0.764, 0.006192, 0.764, 0.004543, 0.7346, 0.005396, 0.6113, 0.008733, 0.6121, 0.005037, 0.5361, 0.005527, 0.5374, 0.0118, 0.6113, 0.008733, 0.5374, 0.0118, 0.5319, 0.0123, 0.6083, 0.01147, 0.6113, 0.008733, 0.6083, 0.01147, 0.7023, 0.008574, 0.7028, 0.007248, 0.6113, 0.008733, 0.7028, 0.007248, 0.7029, 0.005339, 0.6121, 0.005037, 0.6146, 0.00792, 0.613, 0.01023, 0.5407, 0.01248, 0.5481, 0.007389, 0.6146, 0.00792, 0.5481, 0.007389, 0.5361, 0.005527, 0.6121, 0.005037, 0.6146, 0.00792, 0.6121, 0.005037, 0.7029, 0.005339, 0.703, 0.006665, 0.6146, 0.00792, 0.703, 0.006665, 0.7033, 0.008367, 0.613, 0.01023, 0.6101, 0.008117, 0.6083, 0.01147, 0.5319, 0.0123, 0.5432, 0.01075, 0.6101, 0.008117, 0.5432, 0.01075, 0.5356, 0.007397, 0.6086, 0.006463, 0.6101, 0.008117, 0.6086, 0.006463, 0.7028, 0.00523, 0.7022, 0.006673, 0.6101, 0.008117, 0.7022, 0.006673, 0.7023, 0.008574, 0.6083, 0.01147, 0.8428, 0.005109, 0.8427, 0.002798, 0.764, 0.004543, 0.764, 0.006192, 0.8428, 0.005109, 0.764, 0.006192, 0.7642, 0.007325, 0.8428, 0.006708, 0.8428, 0.005109, 0.8428, 0.006708, 0.9211, 0.005199, 0.9212, 0.003949, 0.8428, 0.005109, 0.9212, 0.003949, 0.9209, 0.002248, 0.8427, 0.002798, 0.7342, 0.006602, 0.7343, 0.005428, 0.7029, 0.005339, 0.7028, 0.007248, 0.7342, 0.006602, 0.7028, 0.007248, 0.7023, 0.008574, 0.7342, 0.007418, 0.7342, 0.006602, 0.7342, 0.007418, 0.7637, 0.007384, 0.7633, 0.006199, 0.7342, 0.006602, 0.7633, 0.006199, 0.7636, 0.004496, 0.7343, 0.005428, 0.7346, 0.00625, 0.7348, 0.007339, 0.7033, 0.008367, 0.703, 0.006665, 0.7346, 0.00625, 0.703, 0.006665, 0.7029, 0.005339, 0.7343, 0.005428, 0.7346, 0.00625, 0.7343, 0.005428, 0.7636, 0.004496, 0.7642, 0.0057, 0.7346, 0.00625, 0.7642, 0.0057, 0.7642, 0.007325, 0.7348, 0.007339, 0.7344, 0.006276, 0.7342, 0.007418, 0.7023, 0.008574, 0.7022, 0.006673, 0.7344, 0.006276, 0.7022, 0.006673, 0.7028, 0.00523, 0.7346, 0.005396, 0.7344, 0.006276, 0.7346, 0.005396, 0.764, 0.004543, 0.7641, 0.005777, 0.7344, 0.006276, 0.7641, 0.005777, 0.7637, 0.007384, 0.7342, 0.007418, 0.9489, 0.003423, 0.9492, 0.002743, 0.9209, 0.002248, 0.9212, 0.003949, 0.9489, 0.003423, 0.9212, 0.003949, 0.9211, 0.005199, 0.9488, 0.004544, 0.9489, 0.003423, 0.9488, 0.004544, 0.962, 0.002815, 0.9619, 0.002953, 0.9489, 0.003423, 0.9619, 0.002953, 0.9601, 0.002776, 0.9492, 0.002743, 0.8421, 0.005017, 0.8422, 0.002747, 0.7636, 0.004496, 0.7633, 0.006199, 0.8421, 0.005017, 0.7633, 0.006199, 0.7637, 0.007384, 0.8422, 0.00661, 0.8421, 0.005017, 0.8422, 0.00661, 0.9205, 0.004589, 0.9206, 0.003394, 0.8421, 0.005017, 0.9206, 0.003394, 0.9207, 0.001693, 0.8422, 0.002747, 0.8426, 0.00449, 0.8428, 0.006708, 0.7642, 0.007325, 0.7642, 0.0057, 0.8426, 0.00449, 0.7642, 0.0057, 0.7636, 0.004496, 0.8422, 0.002747, 0.8426, 0.00449, 0.8422, 0.002747, 0.9207, 0.001693, 0.9216, 0.003894, 0.8426, 0.00449, 0.9216, 0.003894, 0.9211, 0.005199, 0.8428, 0.006708, 0.8425, 0.00443, 0.8422, 0.00661, 0.7637, 0.007384, 0.7641, 0.005777, 0.8425, 0.00443, 0.7641, 0.005777, 0.764, 0.004543, 0.8427, 0.002798, 0.8425, 0.00443, 0.8427, 0.002798, 0.9209, 0.002248, 0.9206, 0.003219, 0.8425, 0.00443, 0.9206, 0.003219, 0.9205, 0.004589, 0.8422, 0.00661, 1.0, 0.002309, 0.9612, 0.002497, 0.961, 0.002905, 0.9668, 0.002255, 1.0, 0.002309, 0.9668, 0.002255, 0.9601, 0.002776, 0.9619, 0.002953, 1.0, 0.002309, 0.9619, 0.002953, 0.962, 0.002815, 0.9658, 0.003404, 1.0, 0.002309, 0.9658, 0.003404, 0.959, 0.001782, 0.9612, 0.002497, 0.9485, 0.002727, 0.9492, 0.002234, 0.9207, 0.001693, 0.9206, 0.003394, 0.9485, 0.002727, 0.9206, 0.003394, 0.9205, 0.004589, 0.9492, 0.003273, 0.9485, 0.002727, 0.9492, 0.003273, 0.961, 0.002905, 0.9612, 0.002497, 0.9485, 0.002727, 0.9612, 0.002497, 0.959, 0.001782, 0.9492, 0.002234, 0.95, 0.002953, 0.9488, 0.004544, 0.9211, 0.005199, 0.9216, 0.003894, 0.95, 0.002953, 0.9216, 0.003894, 0.9207, 0.001693, 0.9492, 0.002234, 0.95, 0.002953, 0.9492, 0.002234, 0.959, 0.001782, 0.9658, 0.003404, 0.95, 0.002953, 0.9658, 0.003404, 0.962, 0.002815, 0.9488, 0.004544, 0.9507, 0.002838, 0.9492, 0.003273, 0.9205, 0.004589, 0.9206, 0.003219, 0.9507, 0.002838, 0.9206, 0.003219, 0.9209, 0.002248, 0.9492, 0.002743, 0.9507, 0.002838, 0.9492, 0.002743, 0.9601, 0.002776, 0.9668, 0.002255, 0.9507, 0.002838, 0.9668, 0.002255, 0.961, 0.002905, 0.9492, 0.003273, 0.4901, 0.01055, 0.4901, 0.01055, 0.4901, 0.01055, 0.4901, 0.01055, 0.4901, 0.01055, 0.4901, 0.01055, 0.4901, 0.01055, 0.4901, 0.01055, 0.4901, 0.01055, 0.4901, 0.01055, 0.4901, 0.01055, 0.4901, 0.01055, 0.4901, 0.01055, 0.4901, 0.01055, 0.4901, 0.01055, 0.4901, 0.01055, 0.4901, 0.01055, 0.4901, 0.01055, 0.4901, 0.01055, 0.4901, 0.01055, 0.4901, 0.01055, 0.4901, 0.01055, 0.4901, 0.01055, 0.4901, 0.01055, 0.4901, 0.01055, 0.4901, 0.01055, 0.4901, 0.01055, 0.4901, 0.01055, 0.4901, 0.01055, 0.4901, 0.01055, 0.4901, 0.01055, 0.4901, 0.01055, 0.4901, 0.01055, 0.4901, 0.01055, 0.4901, 0.01055, 0.4901, 0.01055, 0.4901, 0.01055, 0.4901, 0.01055, 0.4901, 0.01055, 0.4901, 0.01055, 0.4901, 0.01055, 0.4901, 0.01055, 0.4901, 0.01055, 0.4901, 0.01055, 0.4901, 0.01055, 0.4901, 0.01055, 0.4901, 0.01055, 0.4901, 0.01055, 0.4901, 0.01055, 0.4901, 0.01055, 0.4901, 0.01055, 0.4901, 0.01055, 0.4901, 0.01055, 0.4901, 0.01055, 0.4901, 0.01055, 0.4901, 0.01055, 0.4901, 0.01055, 0.4901, 0.01055, 0.4901, 0.01055, 0.4901, 0.01055, 0.4901, 0.01055, 0.4901, 0.01055, 0.4901, 0.01055, 0.4901, 0.01055, 0.4901, 0.01055, 0.4901, 0.01055, 0.4901, 0.01055, 0.4901, 0.01055, 0.4901, 0.01055, 0.4901, 0.01055, 0.4901, 0.01055, 0.4901, 0.01055, 0.4901, 0.01055, 0.4901, 0.01055, 0.4901, 0.01055, 0.4901, 0.01055, 0.4901, 0.01055, 0.4901, 0.01055, 0.4901, 0.01055, 0.4901, 0.01055, 0.4901, 0.01055, 0.4901, 0.01055, 0.4901, 0.01055, 0.4901, 0.01055, 0.4901, 0.01055, 0.4901, 0.01055, 0.4901, 0.01055, 0.4901, 0.01055, 0.4901, 0.01055, 0.4901, 0.01055, 0.4901, 0.01055, 0.4901, 0.01055, 0.4901, 0.01055, 0.4901, 0.01055, 0.4901, 0.01055, 0.4901, 0.01055, 0.4901, 0.01055, 0.4901, 0.01055, 0.4901, 0.01055, 0.4901, 0.01055, 0.4901, 0.01055, 0.4901, 0.01055, 0.4901, 0.01055, 0.4901, 0.01055, 0.4901, 0.01055, 0.4901, 0.01055, 0.4901, 0.01055, 0.4901, 0.01055, 0.4901, 0.01055, 0.4901, 0.01055, 0.4901, 0.01055, 0.4901, 0.01055, 0.4901, 0.01055, 0.4901, 0.01055, 0.4901, 0.01055, 0.4901, 0.01055, 0.4901, 0.01055, 0.4901, 0.01055, 0.4901, 0.01055, 0.4901, 0.01055, 0.4901, 0.01055, 0.4901, 0.01055, 0.4901, 0.01055, 0.4901, 0.01055, 0.4901, 0.01055, 0.4901, 0.01055, 0.4901, 0.01055, 0.4901, 0.01055, 0.4866, 0.01065, 0.4871, 0.01081, 0.4881, 0.01075, 0.4877, 0.01061, 0.4866, 0.01065, 0.4877, 0.01061, 0.4881, 0.01041, 0.4871, 0.01037, 0.4866, 0.01065, 0.4871, 0.01037, 0.4839, 0.01019, 0.4828, 0.01076, 0.4866, 0.01065, 0.4828, 0.01076, 0.484, 0.01104, 0.4871, 0.01081, 0.4793, 0.009642, 0.4863, 0.01027, 0.4896, 0.0101, 0.4896, 0.01066, 0.4793, 0.009642, 0.4896, 0.01066, 0.4896, 0.01324, 0.4709, 0.01324, 0.4793, 0.009642, 0.4709, 0.01324, 0.4472, 0.01361, 0.4718, 0.008602, 0.4793, 0.009642, 0.4718, 0.008602, 0.4839, 0.01019, 0.4863, 0.01027, 0.4688, 0.01097, 0.4828, 0.01076, 0.4839, 0.01019, 0.4718, 0.008602, 0.4688, 0.01097, 0.4718, 0.008602, 0.4472, 0.01361, 0.4363, 0.01223, 0.4688, 0.01097, 0.4363, 0.01223, 0.4438, 0.008751, 0.4719, 0.01292, 0.4688, 0.01097, 0.4719, 0.01292, 0.484, 0.01104, 0.4828, 0.01076, 0.4687, 0.01432, 0.4709, 0.01324, 0.4896, 0.01324, 0.4896, 0.01227, 0.4687, 0.01432, 0.4896, 0.01227, 0.4896, 0.0135, 0.4697, 0.01066, 0.4687, 0.01432, 0.4697, 0.01066, 0.4428, 0.007003, 0.4416, 0.01325, 0.4687, 0.01432, 0.4416, 0.01325, 0.4472, 0.01361, 0.4709, 0.01324, 0.369, 0.01223, 0.4367, 0.008791, 0.4438, 0.008751, 0.3724, 0.009675, 0.369, 0.01223, 0.3724, 0.009675, 0.2842, 0.01133, 0.2835, 0.01349, 0.369, 0.01223, 0.2835, 0.01349, 0.2838, 0.01518, 0.3683, 0.01442, 0.369, 0.01223, 0.3683, 0.01442, 0.4388, 0.0141, 0.4367, 0.008791, 0.4743, 0.009866, 0.4697, 0.01066, 0.4896, 0.0135, 0.4896, 0.01185, 0.4743, 0.009866, 0.4896, 0.01185, 0.4896, 0.01218, 0.4794, 0.01195, 0.4743, 0.009866, 0.4794, 0.01195, 0.4723, 0.0116, 0.4627, 0.00872, 0.4743, 0.009866, 0.4627, 0.00872, 0.4428, 0.007003, 0.4697, 0.01066, 0.4564, 0.01048, 0.4313, 0.009416, 0.4428, 0.007003, 0.4627, 0.00872, 0.4564, 0.01048, 0.4627, 0.00872, 0.4723, 0.0116, 0.4686, 0.01076, 0.4564, 0.01048, 0.4686, 0.01076, 0.4712, 0.009685, 0.4619, 0.01197, 0.4564, 0.01048, 0.4619, 0.01197, 0.4388, 0.0141, 0.4313, 0.009416, 0.4882, 0.01012, 0.4871, 0.01037, 0.4881, 0.01041, 0.4887, 0.01027, 0.4882, 0.01012, 0.4887, 0.01027, 0.4896, 0.0102, 0.4896, 0.01041, 0.4882, 0.01012, 0.4896, 0.01041, 0.4896, 0.0101, 0.4863, 0.01027, 0.4882, 0.01012, 0.4863, 0.01027, 0.4839, 0.01019, 0.4871, 0.01037, 0.4882, 0.01099, 0.4871, 0.01081, 0.484, 0.01104, 0.4864, 0.01085, 0.4882, 0.01099, 0.4864, 0.01085, 0.4896, 0.01105, 0.4896, 0.01067, 0.4882, 0.01099, 0.4896, 0.01067, 0.4896, 0.0109, 0.4887, 0.01086, 0.4882, 0.01099, 0.4887, 0.01086, 0.4881, 0.01075, 0.4871, 0.01081, 0.4794, 0.01159, 0.4864, 0.01085, 0.484, 0.01104, 0.4719, 0.01292, 0.4794, 0.01159, 0.4719, 0.01292, 0.4438, 0.008751, 0.4696, 0.007755, 0.4794, 0.01159, 0.4696, 0.007755, 0.4897, 0.006847, 0.4897, 0.0102, 0.4794, 0.01159, 0.4897, 0.0102, 0.4896, 0.01105, 0.4864, 0.01085, 0.4667, 0.006317, 0.4696, 0.007755, 0.4438, 0.008751, 0.4367, 0.008791, 0.4667, 0.006317, 0.4367, 0.008791, 0.4388, 0.0141, 0.4682, 0.00997, 0.4667, 0.006317, 0.4682, 0.00997, 0.4896, 0.006434, 0.4897, 0.007612, 0.4667, 0.006317, 0.4897, 0.007612, 0.4897, 0.006847, 0.4696, 0.007755, 0.01483, 0.0558, 0.01569, 0.04849, 0.01809, 0.05331, 0.0177, 0.05646, 0.01483, 0.0558, 0.0177, 0.05646, 0.01789, 0.05908, 0.01416, 0.0581, 0.01483, 0.0558, 0.01416, 0.0581, 0.01051, 0.05731, 0.01197, 0.05513, 0.01483, 0.0558, 0.01197, 0.05513, 0.01117, 0.0517, 0.01569, 0.04849, 0.473, 0.0105, 0.4682, 0.00997, 0.4388, 0.0141, 0.4619, 0.01197, 0.473, 0.0105, 0.4619, 0.01197, 0.4712, 0.009685, 0.477, 0.009257, 0.473, 0.0105, 0.477, 0.009257, 0.4896, 0.00299, 0.4897, 0.007809, 0.473, 0.0105, 0.4897, 0.007809, 0.4896, 0.006434, 0.4682, 0.00997, 0.4894, 0.01057, 0.4896, 0.01057, 0.4896, 0.01051, 0.4893, 0.01048, 0.4894, 0.01057, 0.4893, 0.01048, 0.4891, 0.01054, 0.4891, 0.01057, 0.4894, 0.01057, 0.4891, 0.01057, 0.4891, 0.0106, 0.4893, 0.01064, 0.4894, 0.01057, 0.4893, 0.01064, 0.4896, 0.01061, 0.4896, 0.01057, 0.4889, 0.0104, 0.4887, 0.01027, 0.4881, 0.01041, 0.4885, 0.01046, 0.4889, 0.0104, 0.4885, 0.01046, 0.4888, 0.01051, 0.489, 0.0105, 0.4889, 0.0104, 0.489, 0.0105, 0.4896, 0.01051, 0.4896, 0.01034, 0.4889, 0.0104, 0.4896, 0.01034, 0.4896, 0.0102, 0.4887, 0.01027, 0.4889, 0.01073, 0.4887, 0.01086, 0.4896, 0.0109, 0.4896, 0.01077, 0.4889, 0.01073, 0.4896, 0.01077, 0.4896, 0.01061, 0.489, 0.01063, 0.4889, 0.01073, 0.489, 0.01063, 0.4888, 0.01063, 0.4885, 0.01069, 0.4889, 0.01073, 0.4885, 0.01069, 0.4881, 0.01075, 0.4887, 0.01086, 0.4883, 0.01059, 0.4877, 0.01061, 0.4881, 0.01075, 0.4885, 0.01069, 0.4883, 0.01059, 0.4885, 0.01069, 0.4888, 0.01063, 0.4886, 0.01058, 0.4883, 0.01059, 0.4886, 0.01058, 0.4888, 0.01051, 0.4885, 0.01046, 0.4883, 0.01059, 0.4885, 0.01046, 0.4881, 0.01041, 0.4877, 0.01061, 0.489, 0.01057, 0.4891, 0.01057, 0.4891, 0.01054, 0.489, 0.01056, 0.489, 0.01057, 0.489, 0.01056, 0.489, 0.01057, 0.489, 0.01057, 0.489, 0.01057, 0.489, 0.01057, 0.489, 0.01057, 0.489, 0.01057, 0.489, 0.01057, 0.489, 0.01057, 0.4891, 0.0106, 0.4891, 0.01057, 0.489, 0.01048, 0.489, 0.0105, 0.4888, 0.01051, 0.4889, 0.01051, 0.489, 0.01048, 0.4889, 0.01051, 0.489, 0.01054, 0.489, 0.01053, 0.489, 0.01048, 0.489, 0.01053, 0.4891, 0.01054, 0.4893, 0.01048, 0.489, 0.01048, 0.4893, 0.01048, 0.4896, 0.01051, 0.489, 0.0105, 0.489, 0.01064, 0.489, 0.01063, 0.4896, 0.01061, 0.4893, 0.01064, 0.489, 0.01064, 0.4893, 0.01064, 0.4891, 0.0106, 0.489, 0.0106, 0.489, 0.01064, 0.489, 0.0106, 0.489, 0.01059, 0.4889, 0.01063, 0.489, 0.01064, 0.4889, 0.01063, 0.4888, 0.01063, 0.489, 0.01063, 0.4888, 0.01058, 0.4886, 0.01058, 0.4888, 0.01063, 0.4889, 0.01063, 0.4888, 0.01058, 0.4889, 0.01063, 0.489, 0.01059, 0.489, 0.01057, 0.4888, 0.01058, 0.489, 0.01057, 0.489, 0.01054, 0.4889, 0.01051, 0.4888, 0.01058, 0.4889, 0.01051, 0.4888, 0.01051, 0.4886, 0.01058, 0.489, 0.01057, 0.489, 0.01057, 0.489, 0.01057, 0.489, 0.01057, 0.489, 0.01057, 0.489, 0.01057, 0.489, 0.01057, 0.489, 0.01057, 0.489, 0.01057, 0.489, 0.01057, 0.489, 0.01057, 0.489, 0.01057, 0.489, 0.01057, 0.489, 0.01057, 0.489, 0.01057, 0.489, 0.01057, 0.489, 0.01056, 0.489, 0.01053, 0.489, 0.01054, 0.489, 0.01056, 0.489, 0.01056, 0.489, 0.01056, 0.489, 0.01057, 0.489, 0.01057, 0.489, 0.01056, 0.489, 0.01057, 0.489, 0.01057, 0.489, 0.01056, 0.489, 0.01056, 0.489, 0.01056, 0.4891, 0.01054, 0.489, 0.01053, 0.489, 0.01057, 0.489, 0.0106, 0.4891, 0.0106, 0.489, 0.01057, 0.489, 0.01057, 0.489, 0.01057, 0.489, 0.01057, 0.489, 0.01057, 0.489, 0.01057, 0.489, 0.01057, 0.489, 0.01057, 0.489, 0.01057, 0.489, 0.01057, 0.489, 0.01057, 0.489, 0.01059, 0.489, 0.0106, 0.489, 0.01057, 0.489, 0.01057, 0.489, 0.01059, 0.489, 0.01057, 0.489, 0.01057, 0.489, 0.01057, 0.489, 0.01057, 0.489, 0.01057, 0.489, 0.01057, 0.489, 0.01057, 0.489, 0.01057, 0.489, 0.01056, 0.489, 0.01057, 0.489, 0.01056, 0.489, 0.01054, 0.489, 0.01057, 0.01233, 0.05946, 0.01416, 0.0581, 0.01789, 0.05908, 0.01866, 0.0611, 0.01233, 0.05946, 0.01866, 0.0611, 0.01894, 0.0634, 0.008911, 0.061, 0.01233, 0.05946, 0.008911, 0.061, 2.5e-05, 0.05405, 0.005994, 0.05783, 0.01233, 0.05946, 0.005994, 0.05783, 0.01051, 0.05731, 0.01416, 0.0581, 0.4842, 0.01444, 0.4794, 0.01195, 0.4896, 0.01218, 0.4889, 0.01469, 0.4842, 0.01444, 0.4889, 0.01469, 0.489, 0.01634, 0.4851, 0.01698, 0.4842, 0.01444, 0.4851, 0.01698, 0.4814, 0.01664, 0.4799, 0.01365, 0.4842, 0.01444, 0.4799, 0.01365, 0.4723, 0.0116, 0.4794, 0.01195, 0.4765, 0.00669, 0.477, 0.009257, 0.4712, 0.009685, 0.476, 0.01002, 0.4765, 0.00669, 0.476, 0.01002, 0.4744, 0.01265, 0.4725, 0.009396, 0.4765, 0.00669, 0.4725, 0.009396, 0.4679, 0.004174, 0.4763, 9.692e-05, 0.4765, 0.00669, 0.4763, 9.692e-05, 0.4896, 0.00299, 0.477, 0.009257, 0.4764, 0.01223, 0.4686, 0.01076, 0.4723, 0.0116, 0.4799, 0.01365, 0.4764, 0.01223, 0.4799, 0.01365, 0.4814, 0.01664, 0.4774, 0.01515, 0.4764, 0.01223, 0.4774, 0.01515, 0.4744, 0.01265, 0.476, 0.01002, 0.4764, 0.01223, 0.476, 0.01002, 0.4712, 0.009685, 0.4686, 0.01076, 0.01154, 0.066, 0.008911, 0.061, 0.01894, 0.0634, 0.0232, 0.06909, 0.01154, 0.066, 0.0232, 0.06909, 0.0232, 0.07444, 0.01102, 0.07128, 0.4864, 0.02037, 0.4851, 0.01698, 0.489, 0.01634, 0.4891, 0.01961, 0.4864, 0.02037, 0.4891, 0.01961, 0.4895, 0.02254, 0.4886, 0.02261, 0.4864, 0.02037, 0.4886, 0.02261, 0.487, 0.02206, 0.4837, 0.02028, 0.4864, 0.02037, 0.4837, 0.02028, 0.4814, 0.01664, 0.4851, 0.01698, 0.4696, 0.0128, 0.4725, 0.009396, 0.4744, 0.01265, 0.4732, 0.01573, 0.4696, 0.0128, 0.4732, 0.01573, 0.4746, 0.02136, 0.4702, 0.01811, 0.4696, 0.0128, 0.4702, 0.01811, 0.4617, 0.01479, 0.4635, 0.008992, 0.4696, 0.0128, 0.4635, 0.008992, 0.4679, 0.004174, 0.4725, 0.009396, 0.4788, 0.01813, 0.4774, 0.01515, 0.4814, 0.01664, 0.4837, 0.02028, 0.4788, 0.01813, 0.4837, 0.02028, 0.487, 0.02206, 0.4807, 0.02222, 0.4788, 0.01813, 0.4807, 0.02222, 0.4746, 0.02136, 0.4732, 0.01573, 0.4788, 0.01813, 0.4732, 0.01573, 0.4744, 0.01265, 0.4774, 0.01515, 0.01021, 0.07692, 0.01102, 0.07128, 0.0232, 0.07444, 0.02184, 0.07999, 0.01021, 0.07692, 0.02184, 0.07999, 0.0184, 0.08464, 0.00935, 0.08207, 0.4859, 0.02629, 0.4886, 0.02261, 0.4895, 0.02254, 0.4897, 0.02627, 0.4889, 0.02629, 0.488, 0.0263, 0.487, 0.02631, 0.489, 0.02772, 0.4897, 0.02774, 0.4897, 0.02838, 0.4892, 0.0287, 0.4859, 0.02629, 0.4862, 0.02768, 0.4865, 0.02794, 0.4863, 0.02808, 0.4862, 0.02848, 0.4829, 0.02884, 0.4829, 0.02615, 0.4859, 0.02629, 0.4829, 0.02615, 0.487, 0.02206, 0.4886, 0.02261, 0.4662, 0.02539, 0.4702, 0.01811, 0.4746, 0.02136, 0.4713, 0.02608, 0.4662, 0.02539, 0.4713, 0.02608, 0.4717, 0.03019, 0.4667, 0.03093, 0.4662, 0.02539, 0.4667, 0.03093, 0.4584, 0.0328, 0.4577, 0.025, 0.4662, 0.02539, 0.4577, 0.025, 0.4617, 0.01479, 0.4702, 0.01811, 0.4775, 0.02574, 0.4807, 0.02222, 0.487, 0.02206, 0.4829, 0.02615, 0.4775, 0.02574, 0.4829, 0.02615, 0.4829, 0.02884, 0.4777, 0.02918, 0.4775, 0.02574, 0.4777, 0.02918, 0.4717, 0.03019, 0.4713, 0.02608, 0.4775, 0.02574, 0.4713, 0.02608, 0.4746, 0.02136, 0.4807, 0.02222, 0.00944, 0.08606, 0.00935, 0.08207, 0.0184, 0.08464, 0.0138, 0.0872, 0.00944, 0.08606, 0.0138, 0.0872, 0.009232, 0.08717, 0.008802, 0.08685, 0.4893, 0.02938, 0.4892, 0.0287, 0.4897, 0.02838, 0.4897, 0.02933, 0.4858, 0.03175, 0.4876, 0.03171, 0.4881, 0.03144, 0.4884, 0.03163, 0.4895, 0.03166, 0.4896, 0.03557, 0.4854, 0.03482, 0.4858, 0.03175, 0.4854, 0.03482, 0.4824, 0.03439, 0.4826, 0.03171, 0.4858, 0.03175, 0.4826, 0.03171, 0.4829, 0.02884, 0.4862, 0.02848, 0.4861, 0.02934, 0.4861, 0.03016, 0.486, 0.03095, 0.4689, 0.03586, 0.4667, 0.03093, 0.4717, 0.03019, 0.4731, 0.03389, 0.4689, 0.03586, 0.4731, 0.03389, 0.4751, 0.03677, 0.4722, 0.03961, 0.4689, 0.03586, 0.4722, 0.03961, 0.4666, 0.04523, 0.4615, 0.03991, 0.4689, 0.03586, 0.4615, 0.03991, 0.4584, 0.0328, 0.4667, 0.03093, 0.4782, 0.03249, 0.4777, 0.02918, 0.4829, 0.02884, 0.4826, 0.03171, 0.4782, 0.03249, 0.4826, 0.03171, 0.4824, 0.03439, 0.4789, 0.0353, 0.4782, 0.03249, 0.4789, 0.0353, 0.4751, 0.03677, 0.4731, 0.03389, 0.4782, 0.03249, 0.4731, 0.03389, 0.4717, 0.03019, 0.4777, 0.02918, 0.002258, 0.08531, 0.008802, 0.08685, 0.009232, 0.08717, 0.4867, 0.03884, 0.4854, 0.03482, 0.4896, 0.03557, 0.4897, 0.03966, 0.4867, 0.03884, 0.4897, 0.03966, 0.4898, 0.04276, 0.487, 0.04124, 0.4867, 0.03884, 0.487, 0.04124, 0.4836, 0.03951, 0.4831, 0.03793, 0.4867, 0.03884, 0.4831, 0.03793, 0.4824, 0.03439, 0.4854, 0.03482, 0.4745, 0.04455, 0.4722, 0.03961, 0.4751, 0.03677, 0.4763, 0.0405, 0.4745, 0.04455, 0.4763, 0.0405, 0.4787, 0.0419, 0.4788, 0.04582, 0.4745, 0.04455, 0.4788, 0.04582, 0.4803, 0.04844, 0.4732, 0.04844, 0.4745, 0.04455, 0.4732, 0.04844, 0.4666, 0.04523, 0.4722, 0.03961, 0.4796, 0.03874, 0.4789, 0.0353, 0.4824, 0.03439, 0.4831, 0.03793, 0.4796, 0.03874, 0.4831, 0.03793, 0.4836, 0.03951, 0.4808, 0.04006, 0.4796, 0.03874, 0.4808, 0.04006, 0.4787, 0.0419, 0.4763, 0.0405, 0.4796, 0.03874, 0.4763, 0.0405, 0.4751, 0.03677, 0.4789, 0.0353, 0.4898, 0.04276, 0.4803, 0.04844, 0.4788, 0.04582, 0.4787, 0.0419, 0.4808, 0.04006, 0.4836, 0.03951, 0.487, 0.04124, 0.2538, 0.01393, 0.2835, 0.01349, 0.2842, 0.01133, 0.254, 0.0126, 0.2538, 0.01393, 0.254, 0.0126, 0.226, 0.01255, 0.2262, 0.01445, 0.2538, 0.01393, 0.2262, 0.01445, 0.2259, 0.0159, 0.2539, 0.01496, 0.2538, 0.01393, 0.2539, 0.01496, 0.2838, 0.01518, 0.2835, 0.01349, 0.3703, 0.01243, 0.4416, 0.01325, 0.4428, 0.007003, 0.3693, 0.008498, 0.3703, 0.01243, 0.3693, 0.008498, 0.2844, 0.0115, 0.2846, 0.01368, 0.3703, 0.01243, 0.2846, 0.01368, 0.2851, 0.01533, 0.3732, 0.0154, 0.3703, 0.01243, 0.3732, 0.0154, 0.4472, 0.01361, 0.4416, 0.01325, 0.3667, 0.01185, 0.4313, 0.009416, 0.4388, 0.0141, 0.3683, 0.01442, 0.3667, 0.01185, 0.3683, 0.01442, 0.2838, 0.01518, 0.2843, 0.01319, 0.3667, 0.01185, 0.2843, 0.01319, 0.2844, 0.0115, 0.3693, 0.008498, 0.3667, 0.01185, 0.3693, 0.008498, 0.4428, 0.007003, 0.4313, 0.009416, 0.3712, 0.01177, 0.4363, 0.01223, 0.4472, 0.01361, 0.3732, 0.0154, 0.3712, 0.01177, 0.3732, 0.0154, 0.2851, 0.01533, 0.2851, 0.01311, 0.3712, 0.01177, 0.2851, 0.01311, 0.2842, 0.01133, 0.3724, 0.009675, 0.3712, 0.01177, 0.3724, 0.009675, 0.4438, 0.008751, 0.4363, 0.01223, 0.1522, 0.01568, 0.2262, 0.01445, 0.226, 0.01255, 0.1523, 0.01301, 0.1522, 0.01568, 0.1523, 0.01301, 0.07889, 0.01487, 0.07864, 0.01671, 0.1522, 0.01568, 0.07864, 0.01671, 0.07895, 0.01814, 0.1523, 0.01771, 0.1522, 0.01568, 0.1523, 0.01771, 0.2259, 0.0159, 0.2262, 0.01445, 0.2548, 0.01399, 0.2846, 0.01368, 0.2844, 0.0115, 0.2546, 0.01264, 0.2548, 0.01399, 0.2546, 0.01264, 0.2268, 0.01248, 0.2272, 0.01445, 0.2548, 0.01399, 0.2272, 0.01445, 0.2268, 0.01599, 0.2548, 0.01502, 0.2548, 0.01399, 0.2548, 0.01502, 0.2851, 0.01533, 0.2846, 0.01368, 0.2542, 0.01369, 0.2843, 0.01319, 0.2838, 0.01518, 0.2539, 0.01496, 0.2542, 0.01369, 0.2539, 0.01496, 0.2259, 0.0159, 0.226, 0.01401, 0.2542, 0.01369, 0.226, 0.01401, 0.2268, 0.01248, 0.2546, 0.01264, 0.2542, 0.01369, 0.2546, 0.01264, 0.2844, 0.0115, 0.2843, 0.01319, 0.2545, 0.0137, 0.2851, 0.01311, 0.2851, 0.01533, 0.2548, 0.01502, 0.2545, 0.0137, 0.2548, 0.01502, 0.2268, 0.01599, 0.2261, 0.01413, 0.2545, 0.0137, 0.2261, 0.01413, 0.226, 0.01255, 0.254, 0.0126, 0.2545, 0.0137, 0.254, 0.0126, 0.2842, 0.01133, 0.2851, 0.01311, 0.05232, 0.01693, 0.07864, 0.01671, 0.07889, 0.01487, 0.05192, 0.01637, 0.05232, 0.01693, 0.05192, 0.01637, 0.04093, 0.01678, 0.04004, 0.01711, 0.05232, 0.01693, 0.04004, 0.01711, 0.0397, 0.01764, 0.05151, 0.01757, 0.05232, 0.01693, 0.05151, 0.01757, 0.07895, 0.01814, 0.07864, 0.01671, 0.1533, 0.01567, 0.2272, 0.01445, 0.2268, 0.01248, 0.1531, 0.01301, 0.1533, 0.01567, 0.1531, 0.01301, 0.07969, 0.01495, 0.07969, 0.0167, 0.1533, 0.01567, 0.07969, 0.0167, 0.07974, 0.01804, 0.1532, 0.0177, 0.1533, 0.01567, 0.1532, 0.0177, 0.2268, 0.01599, 0.2272, 0.01445, 0.1527, 0.01514, 0.226, 0.01401, 0.2259, 0.0159, 0.1523, 0.01771, 0.1527, 0.01514, 0.1523, 0.01771, 0.07895, 0.01814, 0.07935, 0.01642, 0.1527, 0.01514, 0.07935, 0.01642, 0.07969, 0.01495, 0.1531, 0.01301, 0.1527, 0.01514, 0.1531, 0.01301, 0.2268, 0.01248, 0.226, 0.01401, 0.1527, 0.01513, 0.2261, 0.01413, 0.2268, 0.01599, 0.1532, 0.0177, 0.1527, 0.01513, 0.1532, 0.0177, 0.07974, 0.01804, 0.07935, 0.01628, 0.1527, 0.01513, 0.07935, 0.01628, 0.07889, 0.01487, 0.1523, 0.01301, 0.1527, 0.01513, 0.1523, 0.01301, 0.226, 0.01255, 0.2261, 0.01413, 2.5e-05, 0.01774, 0.03338, 0.0168, 0.04023, 0.01764, 0.0406, 0.0171, 2.5e-05, 0.01774, 0.0406, 0.0171, 0.04146, 0.01674, 0.03339, 0.0168, 2.5e-05, 0.01774, 0.03339, 0.0168, 0.0397, 0.01764, 0.04004, 0.01711, 2.5e-05, 0.01774, 0.04004, 0.01711, 0.04093, 0.01678, 0.03338, 0.0168, 0.05324, 0.01692, 0.07969, 0.0167, 0.07969, 0.01495, 0.05263, 0.01637, 0.05324, 0.01692, 0.05263, 0.01637, 0.04146, 0.01674, 0.0406, 0.0171, 0.05324, 0.01692, 0.0406, 0.0171, 0.04023, 0.01764, 0.05222, 0.01754, 0.05324, 0.01692, 0.05222, 0.01754, 0.07974, 0.01804, 0.07969, 0.0167, 0.05012, 0.01693, 0.07935, 0.01642, 0.07895, 0.01814, 0.05151, 0.01757, 0.05012, 0.01693, 0.05151, 0.01757, 0.0397, 0.01764, 0.03339, 0.0168, 0.05012, 0.01693, 0.03339, 0.0168, 0.04146, 0.01674, 0.05263, 0.01637, 0.05012, 0.01693, 0.05263, 0.01637, 0.07969, 0.01495, 0.07935, 0.01642, 0.05011, 0.01683, 0.07935, 0.01628, 0.07974, 0.01804, 0.05222, 0.01754, 0.05011, 0.01683, 0.05222, 0.01754, 0.04023, 0.01764, 0.03338, 0.0168, 0.05011, 0.01683, 0.03338, 0.0168, 0.04093, 0.01678, 0.05192, 0.01637, 0.05011, 0.01683, 0.05192, 0.01637, 0.07889, 0.01487, 0.07935, 0.01628, 0.489, 0.01057, 0.489, 0.01057, 0.489, 0.01057, 0.489, 0.01057, 0.489, 0.01057, 0.489, 0.01057, 0.489, 0.01057, 0.489, 0.01057, 0.489, 0.01057, 0.489, 0.01057, 0.489, 0.01057, 0.489, 0.01057, 0.489, 0.01057, 0.489, 0.01057, 0.489, 0.01057, 0.489, 0.01057, 0.489, 0.01057, 0.489, 0.01057, 0.489, 0.01057, 0.489, 0.01057, 0.489, 0.01057, 0.489, 0.01057, 0.489, 0.01057, 0.489, 0.01057, 0.489, 0.01057, 0.489, 0.01057, 0.489, 0.01057, 0.489, 0.01057, 0.489, 0.01057, 0.489, 0.01057, 0.489, 0.01057, 0.489, 0.01057, 0.489, 0.01057, 0.489, 0.01057, 0.489, 0.01057, 0.489, 0.01057, 0.489, 0.01057, 0.489, 0.01057, 0.489, 0.01057, 0.489, 0.01057, 0.489, 0.01057, 0.489, 0.01057, 0.489, 0.01057, 0.489, 0.01057, 0.489, 0.01057, 0.489, 0.01057, 0.489, 0.01057, 0.489, 0.01057, 0.489, 0.01057, 0.489, 0.01057, 0.489, 0.01057, 0.489, 0.01057, 0.489, 0.01057, 0.489, 0.01057, 0.489, 0.01057, 0.489, 0.01057, 0.489, 0.01057, 0.489, 0.01057, 0.489, 0.01057, 0.489, 0.01057, 0.489, 0.01057, 0.489, 0.01057, 0.489, 0.01057, 0.489, 0.01057, 0.489, 0.01057, 0.489, 0.01057, 0.489, 0.01057, 0.489, 0.01057, 0.489, 0.01057, 0.489, 0.01057, 0.489, 0.01057, 0.489, 0.01057, 0.489, 0.01057, 0.489, 0.01057, 0.489, 0.01057, 0.489, 0.01057, 0.489, 0.01057, 0.489, 0.01057, 0.489, 0.01057, 0.489, 0.01057, 0.489, 0.01057, 0.489, 0.01057, 0.489, 0.01057, 0.489, 0.01057, 0.489, 0.01057, 0.489, 0.01057, 0.489, 0.01057, 0.489, 0.01057, 0.489, 0.01057, 0.489, 0.01057, 0.489, 0.01057, 0.489, 0.01057, 0.489, 0.01057, 0.489, 0.01057, 0.489, 0.01057, 0.489, 0.01057, 0.489, 0.01057, 0.489, 0.01057, 0.489, 0.01057, 0.489, 0.01057, 0.489, 0.01057, 0.489, 0.01057, 0.489, 0.01057, 0.489, 0.01057, 0.489, 0.01057, 0.489, 0.01057, 0.489, 0.01057, 0.489, 0.01057, 0.489, 0.01057, 0.489, 0.01057, 0.489, 0.01057, 0.489, 0.01057, 0.489, 0.01057, 0.489, 0.01057, 0.489, 0.01057, 0.489, 0.01057, 0.489, 0.01057, 0.489, 0.01057, 0.489, 0.01057, 0.489, 0.01057, 0.489, 0.01057, 0.489, 0.01057, 0.489, 0.01057, 0.489, 0.01057, 0.489, 0.01057, 0.489, 0.01057, 0.489, 0.01057, 0.489, 0.01057, 0.4905, 0.02689, 0.4905, 0.02756, 0.4897, 0.02748, 0.4897, 0.02689, 0.4923, 0.02689, 0.4923, 0.02742, 0.4914, 0.02748, 0.4914, 0.02687, 0.4928, 0.02792, 0.4928, 0.02858, 0.4915, 0.02868, 0.4914, 0.02808, 0.4928, 0.02932, 0.492, 0.02921, 0.4915, 0.02938, 0.4915, 0.02868, 0.4928, 0.02858, 0.4929, 0.03073, 0.4916, 0.03087, 0.4915, 0.0301, 0.492, 0.03023, 0.4928, 0.02998, 0.4906, 0.0309, 0.4896, 0.03088, 0.4897, 0.03011, 0.4906, 0.03013, 0.4871, 0.0282, 0.488, 0.0282, 0.4879, 0.02877, 0.4871, 0.02872, 0.4871, 0.02713, 0.488, 0.02699, 0.488, 0.02762, 0.4872, 0.02772, 0.4889, 0.02695, 0.4897, 0.02689, 0.4897, 0.02748, 0.489, 0.02762, 0.4887, 0.03087, 0.4887, 0.03013, 0.4897, 0.03011, 0.4896, 0.03088, 0.4872, 0.03092, 0.4871, 0.03016, 0.4875, 0.03035, 0.4879, 0.03014, 0.488, 0.03083, 0.487, 0.02943, 0.4871, 0.02872, 0.4879, 0.02877, 0.4879, 0.02944, 0.4875, 0.02924, 0.4905, 0.02756, 0.4904, 0.02768, 0.4897, 0.02774, 0.4897, 0.02748, 0.4914, 0.02748, 0.4914, 0.02808, 0.4904, 0.02768, 0.4905, 0.02756, 0.4914, 0.02808, 0.4915, 0.02868, 0.4902, 0.02867, 0.4904, 0.02768, 0.4915, 0.02938, 0.49, 0.02937, 0.4902, 0.02867, 0.4915, 0.02868, 0.4915, 0.0301, 0.4906, 0.03013, 0.49, 0.02937, 0.4915, 0.02938, 0.4912, 0.02974, 0.4906, 0.03013, 0.4897, 0.03011, 0.4897, 0.02933, 0.49, 0.02937, 0.488, 0.0282, 0.489, 0.02772, 0.4892, 0.0287, 0.4879, 0.02877, 0.488, 0.02762, 0.489, 0.02762, 0.489, 0.02772, 0.488, 0.0282, 0.489, 0.02762, 0.4897, 0.02748, 0.4897, 0.02774, 0.489, 0.02772, 0.4887, 0.03013, 0.4893, 0.02938, 0.4897, 0.02933, 0.4897, 0.03011, 0.4879, 0.03014, 0.4884, 0.02978, 0.4879, 0.02944, 0.4893, 0.02938, 0.4887, 0.03013, 0.4879, 0.02944, 0.4879, 0.02877, 0.4892, 0.0287, 0.4893, 0.02938, 0.4905, 0.02624, 0.4905, 0.02689, 0.4897, 0.02689, 0.4897, 0.02627, 0.4914, 0.02624, 0.4914, 0.02687, 0.4905, 0.02689, 0.4905, 0.02624, 0.4914, 0.02687, 0.4914, 0.02748, 0.4905, 0.02756, 0.4905, 0.02689, 0.4924, 0.02628, 0.4923, 0.02689, 0.4914, 0.02687, 0.4914, 0.02624, 0.4937, 0.02645, 0.4933, 0.02708, 0.4923, 0.02689, 0.4924, 0.02628, 0.4933, 0.02708, 0.4932, 0.02726, 0.4923, 0.02742, 0.4923, 0.02689, 0.4923, 0.02742, 0.4928, 0.02792, 0.4914, 0.02808, 0.4914, 0.02748, 0.4932, 0.02726, 0.4936, 0.02768, 0.4928, 0.02792, 0.4923, 0.02742, 0.4936, 0.02768, 0.4935, 0.02855, 0.4928, 0.02858, 0.4928, 0.02792, 0.4935, 0.0294, 0.4928, 0.02932, 0.4928, 0.02858, 0.4935, 0.02855, 0.4935, 0.02976, 0.4928, 0.02998, 0.4931, 0.02962, 0.4928, 0.02932, 0.4935, 0.0294, 0.492, 0.02972, 0.4912, 0.02974, 0.4915, 0.02938, 0.492, 0.02921, 0.4937, 0.03059, 0.4929, 0.03073, 0.4928, 0.02998, 0.4935, 0.02976, 0.4938, 0.03153, 0.493, 0.03156, 0.4929, 0.03073, 0.4937, 0.03059, 0.493, 0.03156, 0.4916, 0.03167, 0.4916, 0.03087, 0.4929, 0.03073, 0.4916, 0.03087, 0.4906, 0.0309, 0.4906, 0.03013, 0.4915, 0.0301, 0.4916, 0.03167, 0.4905, 0.0317, 0.4906, 0.0309, 0.4916, 0.03087, 0.4905, 0.0317, 0.4895, 0.03166, 0.4896, 0.03088, 0.4906, 0.0309, 0.4863, 0.02808, 0.4871, 0.0282, 0.4871, 0.02872, 0.4862, 0.02848, 0.4865, 0.02794, 0.4872, 0.02772, 0.4871, 0.0282, 0.4863, 0.02808, 0.4872, 0.02772, 0.488, 0.02762, 0.488, 0.0282, 0.4871, 0.0282, 0.4862, 0.02768, 0.4871, 0.02713, 0.4872, 0.02772, 0.4865, 0.02794, 0.4859, 0.02629, 0.487, 0.02631, 0.4871, 0.02713, 0.4862, 0.02768, 0.487, 0.02631, 0.488, 0.0263, 0.488, 0.02699, 0.4871, 0.02713, 0.488, 0.02699, 0.4889, 0.02695, 0.489, 0.02762, 0.488, 0.02762, 0.488, 0.0263, 0.4889, 0.02629, 0.4889, 0.02695, 0.488, 0.02699, 0.4889, 0.02629, 0.4897, 0.02627, 0.4897, 0.02689, 0.4889, 0.02695, 0.4884, 0.03163, 0.4887, 0.03087, 0.4896, 0.03088, 0.4895, 0.03166, 0.4881, 0.03144, 0.488, 0.03083, 0.4887, 0.03087, 0.4884, 0.03163, 0.488, 0.03083, 0.4879, 0.03014, 0.4887, 0.03013, 0.4887, 0.03087, 0.4876, 0.03171, 0.4872, 0.03092, 0.488, 0.03083, 0.4881, 0.03144, 0.4858, 0.03175, 0.486, 0.03095, 0.4872, 0.03092, 0.4876, 0.03171, 0.486, 0.03095, 0.4861, 0.03016, 0.4871, 0.03016, 0.4872, 0.03092, 0.4875, 0.02979, 0.4875, 0.02924, 0.4879, 0.02944, 0.4884, 0.02978, 0.4861, 0.03016, 0.4861, 0.02934, 0.487, 0.02943, 0.4865, 0.02976, 0.4871, 0.03016, 0.4861, 0.02934, 0.4862, 0.02848, 0.4871, 0.02872, 0.487, 0.02943, 0.4931, 0.02962, 0.492, 0.02972, 0.492, 0.02921, 0.4928, 0.02932, 0.4928, 0.02998, 0.492, 0.03023, 0.492, 0.02972, 0.4931, 0.02962, 0.492, 0.03023, 0.4915, 0.0301, 0.4912, 0.02974, 0.492, 0.02972, 0.4875, 0.03035, 0.4875, 0.02979, 0.4884, 0.02978, 0.4879, 0.03014, 0.4871, 0.03016, 0.4865, 0.02976, 0.4875, 0.02979, 0.4875, 0.03035, 0.4865, 0.02976, 0.487, 0.02943, 0.4875, 0.02924, 0.4875, 0.02979])
me_cube.materials.append(mat_material)
me_cube.materials.append(mat_material_001)
me_cube.use_remesh_preserve_volume = False
me_cube.use_remesh_preserve_attributes = False
me_cube.use_mirror_vertex_groups = False
me_cube.update()

# ---- objects
ob_cube = bpy.data.objects.new('Cube', me_cube)
ob_lamp = bpy.data.objects.new('Lamp', light_lamp)
ob_camera = bpy.data.objects.new('Camera', cam_camera)

# ---- transforms, parenting, visibility, modifiers, constraints
ob_cube.location = (0.0, 0.0, 0.0)
ob_cube.lock_rotations_4d = False
ob_cube.empty_display_type = 'ARROWS'
ob_cube.lineart.crease_threshold = 0.0
_m = ob_cube.modifiers.new('Subsurf', 'SUBSURF')
_m.uv_smooth = 'PRESERVE_CORNERS'
_m.quality = 2
_m.levels = 0
_m.show_only_control_edges = False
ob_lamp.location = (4.076, 1.005, 5.904)
ob_lamp.rotation_euler = (0.6503, 0.05522, 1.866)
ob_lamp.lock_rotations_4d = False
ob_lamp.empty_display_type = 'ARROWS'
ob_lamp.color = (0.0, 0.0, 0.0, 0.0)
ob_lamp.lineart.crease_threshold = 0.0
ob_camera.location = (7.481, -6.508, 5.344)
ob_camera.rotation_euler = (1.109, 0.01082, 0.8149)
ob_camera.lock_rotations_4d = False
ob_camera.empty_display_type = 'ARROWS'
ob_camera.color = (0.0, 0.0, 0.0, 0.0)
ob_camera.display_type = 'WIRE'
ob_camera.lineart.crease_threshold = 0.0

# ---- collection membership
col_collection_1.objects.link(ob_cube)
col_collection_1.objects.link(ob_lamp)
col_collection_1.objects.link(ob_camera)

# ---- scene / render settings (as saved in the file)
scene.camera = ob_camera
scene.frame_start = 1; scene.frame_end = 250; scene.frame_set(1)
scene.render.engine = 'BLENDER_EEVEE_NEXT'
scene.render.resolution_percentage = 50
scene.render.dither_intensity = 0.0
scene.cycles.use_denoising = False
scene.cycles.samples = 10
scene.cycles.sampling_pattern = 'TABULATED_SOBOL'
scene.cycles.light_sampling_threshold = 0.0
scene.cycles.use_adaptive_sampling = False
scene.cycles.use_light_tree = False
scene.cycles.blur_glossy = 0.0
scene.cycles.pixel_filter_type = 'GAUSSIAN'
scene.cycles.sample_clamp_indirect = 0.0
scene.view_settings.view_transform = 'Standard'
bpy.context.view_layer.update()
